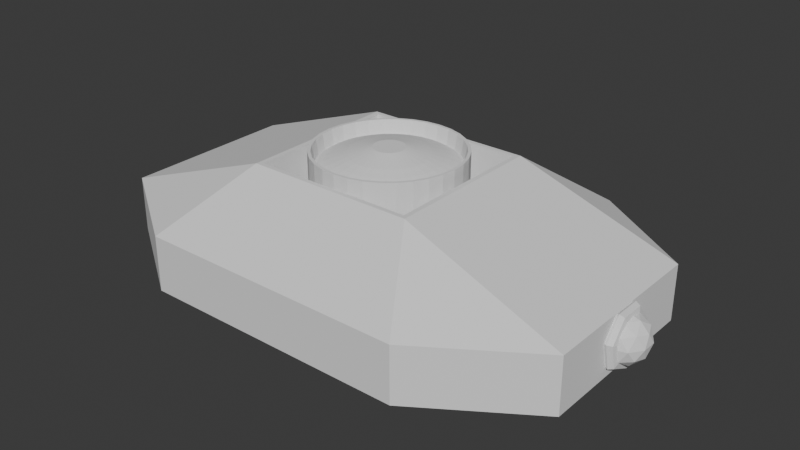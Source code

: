 # Source: Enemy.blend  (saved by Blender 4.3.34; exported with 4.5.12 LTS)
import bpy
from mathutils import Matrix  # noqa: F401  (used for matrix-valued properties, if any)

bpy.ops.wm.read_factory_settings(use_empty=True)
scene = bpy.context.scene
scene.name = 'Scene'

# ---- collections
col_collection = bpy.data.collections.new('Collection'); scene.collection.children.link(col_collection)

# ---- world
world_world = bpy.data.worlds.new('World'); scene.world = world_world
world_world.use_nodes = True; world_world.node_tree.nodes.clear()
_N = world_world.node_tree.nodes; _L = world_world.node_tree.links
n0 = _N.new('ShaderNodeOutputWorld'); n0.name = 'World Output'; n0.location = (300, 300)
n1 = _N.new('ShaderNodeBackground'); n1.name = 'Background'; n1.location = (10, 300)
n1.inputs[0].default_value = (0.05088, 0.05088, 0.05088, 1.0)
_L.new(n1.outputs[0], n0.inputs[0])
n0.is_active_output = True
world_world.color = (0.05088, 0.05088, 0.05088)
world_world.sun_shadow_jitter_overblur = 0.0

# ---- meshes
me_x = bpy.data.meshes.new('立方体')
me_x.from_pydata([(-0.5576, -0.5576, -1.723), (-0.5576, -1.0, -1.281), (-1.0, -0.5576, -1.281), (-0.5576, -1.0, -0.1657), (-0.3084, -0.4486, -0.3349), (-1.0, -0.5576, -0.1657), (-0.5576, 0.5576, -1.723), (-1.0, 0.5576, -1.281), (-0.5576, 1.0, -1.281), (-0.3084, 0.4486, -0.3349), (-0.5576, 1.0, -0.1657), (-1.0, 0.5576, -0.1657), (0.5576, -0.5576, -1.723), (1.0, -0.5576, -1.281), (0.5576, -1.0, -1.281), (0.3084, -0.4486, -0.3349), (0.5576, -1.0, -0.1657), (1.0, -0.5576, -0.1657), (0.5576, 0.5576, -1.723), (0.5576, 1.0, -1.281), (1.0, 0.5576, -1.281), (0.3084, 0.4486, -0.3349), (1.0, 0.5576, -0.1657), (0.5576, 1.0, -0.1657), (-0.3493, -0.5082, 1.0), (-0.3493, 0.5082, 1.0), (0.3493, 0.5082, 1.0), (0.3493, -0.5082, 1.0), (-0.3302, -0.4803, 1.0), (-0.3302, 0.4803, 1.0), (0.3302, 0.4803, 1.0), (0.3302, -0.4803, 1.0)], [], [(14, 16, 3, 1), (20, 22, 17, 13), (21, 9, 4, 15), (2, 5, 11, 7), (8, 10, 23, 19), (0, 1, 2), (3, 24, 5), (6, 7, 8), (25, 10, 11), (12, 13, 14), (27, 16, 17), (18, 19, 20), (26, 22, 23), (6, 0, 2, 7), (1, 3, 5, 2), (24, 25, 11, 5), (10, 8, 7, 11), (18, 6, 8, 19), (25, 26, 23, 10), (22, 20, 19, 23), (12, 18, 20, 13), (26, 27, 17, 22), (16, 14, 13, 17), (0, 12, 14, 1), (27, 24, 3, 16), (6, 18, 12, 0), (28, 29, 25, 24), (29, 30, 26, 25), (30, 31, 27, 26), (31, 28, 24, 27), (4, 9, 29, 28), (9, 21, 30, 29), (21, 15, 31, 30), (15, 4, 28, 31)])
_uv = me_x.uv_layers.new(name='UVマップ')
_uv.uv.foreach_set('vector', [0.4303, 0.8053, 0.5697, 0.8053, 0.5697, 0.9447, 0.4303, 0.9447, 0.4303, 0.5553, 0.5697, 0.5553, 0.5697, 0.6947, 0.4303, 0.6947, 0.6885, 0.5635, 0.8115, 0.5635, 0.8115, 0.6865, 0.6885, 0.6865, 0.4303, 0.05529, 0.5697, 0.05529, 0.5697, 0.1947, 0.4303, 0.1947, 0.4303, 0.3053, 0.5697, 0.3053, 0.5697, 0.4447, 0.4303, 0.4447, 0.1803, 0.6947, 0.1803, 0.75, 0.125, 0.6947, 0.5697, 0.0, 0.625, 0.05529, 0.5697, 0.05529, 0.1803, 0.5553, 0.125, 0.5553, 0.1803, 0.5, 0.625, 0.1947, 0.5697, 0.25, 0.5697, 0.1947, 0.3197, 0.6947, 0.375, 0.6947, 0.3197, 0.75, 0.625, 0.8053, 0.5697, 0.8053, 0.5697, 0.75, 0.3197, 0.5553, 0.3197, 0.5, 0.375, 0.5553, 0.625, 0.4447, 0.5697, 0.5, 0.5697, 0.4447, 0.1803, 0.5553, 0.1803, 0.6947, 0.125, 0.6947, 0.125, 0.5553, 0.4303, 0.0, 0.5697, 0.0, 0.5697, 0.05529, 0.4303, 0.05529, 0.625, 0.05529, 0.625, 0.1947, 0.5697, 0.1947, 0.5697, 0.05529, 0.5697, 0.3053, 0.4303, 0.3053, 0.4303, 0.1947, 0.5697, 0.1947, 0.3197, 0.5553, 0.1803, 0.5553, 0.1803, 0.5, 0.3197, 0.5, 0.625, 0.3053, 0.625, 0.4447, 0.5697, 0.4447, 0.5697, 0.3053, 0.5697, 0.5553, 0.4303, 0.5553, 0.4303, 0.4447, 0.5697, 0.4447, 0.3197, 0.6947, 0.3197, 0.5553, 0.4303, 0.5553, 0.4303, 0.6947, 0.6803, 0.5553, 0.6803, 0.6947, 0.5697, 0.6947, 0.5697, 0.5553, 0.5697, 0.8053, 0.4303, 0.8053, 0.4303, 0.6947, 0.5697, 0.6947, 0.1803, 0.6947, 0.3197, 0.6947, 0.3197, 0.75, 0.1803, 0.75, 0.625, 0.8053, 0.625, 0.9447, 0.5697, 0.9447, 0.5697, 0.8053, 0.1803, 0.5553, 0.3197, 0.5553, 0.3197, 0.6947, 0.1803, 0.6947, 0.8159, 0.6909, 0.8159, 0.5591, 0.8197, 0.5553, 0.8197, 0.6947, 0.8159, 0.5591, 0.6841, 0.5591, 0.6803, 0.5553, 0.8197, 0.5553, 0.6841, 0.5591, 0.6841, 0.6909, 0.6803, 0.6947, 0.6803, 0.5553, 0.6841, 0.6909, 0.8159, 0.6909, 0.8197, 0.6947, 0.6803, 0.6947, 0.8115, 0.6865, 0.8115, 0.5635, 0.8159, 0.5591, 0.8159, 0.6909, 0.8115, 0.5635, 0.6885, 0.5635, 0.6841, 0.5591, 0.8159, 0.5591, 0.6885, 0.5635, 0.6885, 0.6865, 0.6841, 0.6909, 0.6841, 0.5591, 0.6885, 0.6865, 0.8115, 0.6865, 0.8159, 0.6909, 0.6841, 0.6909])
me_x.update()
me_x_1 = bpy.data.meshes.new('トーラス')
me_x_1.from_pydata([(1.25, 0.0, 0.0), (1.156, 0.0, 0.1955), (0.9444, 0.0, 0.2437), (0.7748, 0.0, 0.1085), (0.7748, 0.0, -0.1085), (0.9444, 0.0, -0.2437), (1.156, 0.0, -0.1955), (0.7794, 0.9773, 0.0), (0.7207, 0.9037, 0.1955), (0.5888, 0.7383, 0.2437), (0.4831, 0.6057, 0.1085), (0.4831, 0.6057, -0.1085), (0.5888, 0.7383, -0.2437), (0.7207, 0.9037, -0.1955), (-0.2782, 1.219, 0.0), (-0.2572, 1.127, 0.1955), (-0.2101, 0.9207, 0.2437), (-0.1724, 0.7553, 0.1085), (-0.1724, 0.7553, -0.1085), (-0.2101, 0.9207, -0.2437), (-0.2572, 1.127, -0.1955), (-1.126, 0.5424, 0.0), (-1.041, 0.5015, 0.1955), (-0.8508, 0.4097, 0.2437), (-0.698, 0.3362, 0.1085), (-0.698, 0.3362, -0.1085), (-0.8508, 0.4097, -0.2437), (-1.041, 0.5015, -0.1955), (-1.126, -0.5424, 0.0), (-1.041, -0.5015, 0.1955), (-0.8508, -0.4097, 0.2437), (-0.698, -0.3362, 0.1085), (-0.698, -0.3362, -0.1085), (-0.8508, -0.4097, -0.2437), (-1.041, -0.5015, -0.1955), (-0.2782, -1.219, 0.0), (-0.2572, -1.127, 0.1955), (-0.2101, -0.9207, 0.2437), (-0.1724, -0.7553, 0.1085), (-0.1724, -0.7553, -0.1085), (-0.2101, -0.9207, -0.2437), (-0.2572, -1.127, -0.1955), (0.7794, -0.9773, 0.0), (0.7207, -0.9037, 0.1955), (0.5888, -0.7383, 0.2437), (0.4831, -0.6057, 0.1085), (0.4831, -0.6057, -0.1085), (0.5888, -0.7383, -0.2437), (0.7207, -0.9037, -0.1955), (0.9666, 0.0, 9.959e-07), (0.4323, -0.5082, 0.6994), (0.4323, -0.8222, -0.2672), (0.4323, 0.0, -0.8645), (0.4323, 0.8222, -0.2672), (0.4323, 0.5082, 0.6994), (-0.4323, -0.8222, 0.2672), (-0.4323, -0.5082, -0.6994), (-0.4323, 0.5082, -0.6994), (-0.4323, 0.8222, 0.2672), (-0.4323, 0.0, 0.8645), (-0.9666, 0.0, 9.114e-07), (0.8222, -0.4833, -0.157), (0.8222, -0.2987, 0.4111), (0.5082, -0.782, 0.2541), (0.5082, 0.0, 0.8222), (0.8222, 0.2987, 0.4111), (0.8222, 0.0, -0.5082), (0.5082, -0.4833, -0.6652), (0.8222, 0.4833, -0.157), (0.5082, 0.4833, -0.6652), (0.5082, 0.782, 0.2541), (-4.828e-07, -0.2987, 0.9193), (-4.828e-07, 0.2987, 0.9193), (-4.427e-07, -0.9666, 9.537e-07), (-4.675e-07, -0.782, 0.5682), (-4.025e-07, -0.2987, -0.9193), (-4.178e-07, -0.782, -0.5681), (-4.178e-07, 0.782, -0.5681), (-4.025e-07, 0.2987, -0.9193), (-4.675e-07, 0.782, 0.5682), (-4.427e-07, 0.9666, 9.537e-07), (-0.5082, -0.4833, 0.6652), (-0.5082, -0.782, -0.2541), (-0.5082, 0.0, -0.8222), (-0.5082, 0.782, -0.2541), (-0.5082, 0.4833, 0.6652), (-0.8222, -0.4833, 0.157), (-0.8222, 0.0, 0.5082), (-0.8222, -0.2987, -0.4111), (-0.8222, 0.2987, -0.4111), (-0.8222, 0.4833, 0.157)], [], [(0, 7, 8, 1), (1, 8, 9, 2), (2, 9, 10, 3), (3, 10, 11, 4), (4, 11, 12, 5), (5, 12, 13, 6), (6, 13, 7, 0), (7, 14, 15, 8), (8, 15, 16, 9), (9, 16, 17, 10), (10, 17, 18, 11), (11, 18, 19, 12), (12, 19, 20, 13), (13, 20, 14, 7), (14, 21, 22, 15), (15, 22, 23, 16), (16, 23, 24, 17), (17, 24, 25, 18), (18, 25, 26, 19), (19, 26, 27, 20), (20, 27, 21, 14), (21, 28, 29, 22), (22, 29, 30, 23), (23, 30, 31, 24), (24, 31, 32, 25), (25, 32, 33, 26), (26, 33, 34, 27), (27, 34, 28, 21), (28, 35, 36, 29), (29, 36, 37, 30), (30, 37, 38, 31), (31, 38, 39, 32), (32, 39, 40, 33), (33, 40, 41, 34), (34, 41, 35, 28), (35, 42, 43, 36), (36, 43, 44, 37), (37, 44, 45, 38), (38, 45, 46, 39), (39, 46, 47, 40), (40, 47, 48, 41), (41, 48, 42, 35), (42, 0, 1, 43), (43, 1, 2, 44), (44, 2, 3, 45), (45, 3, 4, 46), (46, 4, 5, 47), (47, 5, 6, 48), (48, 6, 0, 42), (49, 62, 61), (50, 62, 64), (49, 61, 66), (49, 66, 68), (49, 68, 65), (50, 64, 71), (51, 63, 73), (52, 67, 75), (53, 69, 77), (54, 70, 79), (50, 71, 74), (51, 73, 76), (52, 75, 78), (53, 77, 80), (54, 79, 72), (55, 81, 86), (56, 82, 88), (57, 83, 89), (58, 84, 90), (59, 85, 87), (87, 90, 60), (87, 85, 90), (85, 58, 90), (90, 89, 60), (90, 84, 89), (84, 57, 89), (89, 88, 60), (89, 83, 88), (83, 56, 88), (88, 86, 60), (88, 82, 86), (82, 55, 86), (86, 87, 60), (86, 81, 87), (81, 59, 87), (72, 85, 59), (72, 79, 85), (79, 58, 85), (80, 84, 58), (80, 77, 84), (77, 57, 84), (78, 83, 57), (78, 75, 83), (75, 56, 83), (76, 82, 56), (76, 73, 82), (73, 55, 82), (74, 81, 55), (74, 71, 81), (71, 59, 81), (79, 80, 58), (79, 70, 80), (70, 53, 80), (77, 78, 57), (77, 69, 78), (69, 52, 78), (75, 76, 56), (75, 67, 76), (67, 51, 76), (73, 74, 55), (73, 63, 74), (63, 50, 74), (71, 72, 59), (71, 64, 72), (64, 54, 72), (65, 70, 54), (65, 68, 70), (68, 53, 70), (68, 69, 53), (68, 66, 69), (66, 52, 69), (66, 67, 52), (66, 61, 67), (61, 51, 67), (64, 65, 54), (64, 62, 65), (62, 49, 65), (61, 63, 51), (61, 62, 63), (62, 50, 63)])
_uv = me_x_1.uv_layers.new(name='UVMap')
_uv.uv.foreach_set('vector', [0.5714, 0.5714, 0.7143, 0.5714, 0.7143, 0.7143, 0.5714, 0.7143, 0.5714, 0.7143, 0.7143, 0.7143, 0.7143, 0.8571, 0.5714, 0.8571, 0.5714, 0.8571, 0.7143, 0.8571, 0.7143, 1.0, 0.5714, 1.0, 0.5714, -2.22e-16, 0.7143, -2.22e-16, 0.7143, 0.1429, 0.5714, 0.1429, 0.5714, 0.1429, 0.7143, 0.1429, 0.7143, 0.2857, 0.5714, 0.2857, 0.5714, 0.2857, 0.7143, 0.2857, 0.7143, 0.4286, 0.5714, 0.4286, 0.5714, 0.4286, 0.7143, 0.4286, 0.7143, 0.5714, 0.5714, 0.5714, 0.7143, 0.5714, 0.8571, 0.5714, 0.8571, 0.7143, 0.7143, 0.7143, 0.7143, 0.7143, 0.8571, 0.7143, 0.8571, 0.8571, 0.7143, 0.8571, 0.7143, 0.8571, 0.8571, 0.8571, 0.8571, 1.0, 0.7143, 1.0, 0.7143, -2.22e-16, 0.8571, -2.22e-16, 0.8571, 0.1429, 0.7143, 0.1429, 0.7143, 0.1429, 0.8571, 0.1429, 0.8571, 0.2857, 0.7143, 0.2857, 0.7143, 0.2857, 0.8571, 0.2857, 0.8571, 0.4286, 0.7143, 0.4286, 0.7143, 0.4286, 0.8571, 0.4286, 0.8571, 0.5714, 0.7143, 0.5714, 0.8571, 0.5714, 1.0, 0.5714, 1.0, 0.7143, 0.8571, 0.7143, 0.8571, 0.7143, 1.0, 0.7143, 1.0, 0.8571, 0.8571, 0.8571, 0.8571, 0.8571, 1.0, 0.8571, 1.0, 1.0, 0.8571, 1.0, 0.8571, -2.22e-16, 1.0, -2.22e-16, 1.0, 0.1429, 0.8571, 0.1429, 0.8571, 0.1429, 1.0, 0.1429, 1.0, 0.2857, 0.8571, 0.2857, 0.8571, 0.2857, 1.0, 0.2857, 1.0, 0.4286, 0.8571, 0.4286, 0.8571, 0.4286, 1.0, 0.4286, 1.0, 0.5714, 0.8571, 0.5714, -2.22e-16, 0.5714, 0.1429, 0.5714, 0.1429, 0.7143, -2.22e-16, 0.7143, -2.22e-16, 0.7143, 0.1429, 0.7143, 0.1429, 0.8571, -2.22e-16, 0.8571, -2.22e-16, 0.8571, 0.1429, 0.8571, 0.1429, 1.0, -2.22e-16, 1.0, -2.22e-16, -2.22e-16, 0.1429, -2.22e-16, 0.1429, 0.1429, -2.22e-16, 0.1429, -2.22e-16, 0.1429, 0.1429, 0.1429, 0.1429, 0.2857, -2.22e-16, 0.2857, -2.22e-16, 0.2857, 0.1429, 0.2857, 0.1429, 0.4286, -2.22e-16, 0.4286, -2.22e-16, 0.4286, 0.1429, 0.4286, 0.1429, 0.5714, -2.22e-16, 0.5714, 0.1429, 0.5714, 0.2857, 0.5714, 0.2857, 0.7143, 0.1429, 0.7143, 0.1429, 0.7143, 0.2857, 0.7143, 0.2857, 0.8571, 0.1429, 0.8571, 0.1429, 0.8571, 0.2857, 0.8571, 0.2857, 1.0, 0.1429, 1.0, 0.1429, -2.22e-16, 0.2857, -2.22e-16, 0.2857, 0.1429, 0.1429, 0.1429, 0.1429, 0.1429, 0.2857, 0.1429, 0.2857, 0.2857, 0.1429, 0.2857, 0.1429, 0.2857, 0.2857, 0.2857, 0.2857, 0.4286, 0.1429, 0.4286, 0.1429, 0.4286, 0.2857, 0.4286, 0.2857, 0.5714, 0.1429, 0.5714, 0.2857, 0.5714, 0.4286, 0.5714, 0.4286, 0.7143, 0.2857, 0.7143, 0.2857, 0.7143, 0.4286, 0.7143, 0.4286, 0.8571, 0.2857, 0.8571, 0.2857, 0.8571, 0.4286, 0.8571, 0.4286, 1.0, 0.2857, 1.0, 0.2857, -2.22e-16, 0.4286, -2.22e-16, 0.4286, 0.1429, 0.2857, 0.1429, 0.2857, 0.1429, 0.4286, 0.1429, 0.4286, 0.2857, 0.2857, 0.2857, 0.2857, 0.2857, 0.4286, 0.2857, 0.4286, 0.4286, 0.2857, 0.4286, 0.2857, 0.4286, 0.4286, 0.4286, 0.4286, 0.5714, 0.2857, 0.5714, 0.4286, 0.5714, 0.5714, 0.5714, 0.5714, 0.7143, 0.4286, 0.7143, 0.4286, 0.7143, 0.5714, 0.7143, 0.5714, 0.8571, 0.4286, 0.8571, 0.4286, 0.8571, 0.5714, 0.8571, 0.5714, 1.0, 0.4286, 1.0, 0.4286, -2.22e-16, 0.5714, -2.22e-16, 0.5714, 0.1429, 0.4286, 0.1429, 0.4286, 0.1429, 0.5714, 0.1429, 0.5714, 0.2857, 0.4286, 0.2857, 0.4286, 0.2857, 0.5714, 0.2857, 0.5714, 0.4286, 0.4286, 0.4286, 0.4286, 0.4286, 0.5714, 0.4286, 0.5714, 0.5714, 0.4286, 0.5714, 0.0, 0.0, 0.0, 0.0, 0.0, 0.0, 0.0, 0.0, 0.0, 0.0, 0.0, 0.0, 0.0, 0.0, 0.0, 0.0, 0.0, 0.0, 0.0, 0.0, 0.0, 0.0, 0.0, 0.0, 0.0, 0.0, 0.0, 0.0, 0.0, 0.0, 0.0, 0.0, 0.0, 0.0, 0.0, 0.0, 0.0, 0.0, 0.0, 0.0, 0.0, 0.0, 0.0, 0.0, 0.0, 0.0, 0.0, 0.0, 0.0, 0.0, 0.0, 0.0, 0.0, 0.0, 0.0, 0.0, 0.0, 0.0, 0.0, 0.0, 0.0, 0.0, 0.0, 0.0, 0.0, 0.0, 0.0, 0.0, 0.0, 0.0, 0.0, 0.0, 0.0, 0.0, 0.0, 0.0, 0.0, 0.0, 0.0, 0.0, 0.0, 0.0, 0.0, 0.0, 0.0, 0.0, 0.0, 0.0, 0.0, 0.0, 0.0, 0.0, 0.0, 0.0, 0.0, 0.0, 0.0, 0.0, 0.0, 0.0, 0.0, 0.0, 0.0, 0.0, 0.0, 0.0, 0.0, 0.0, 0.0, 0.0, 0.0, 0.0, 0.0, 0.0, 0.0, 0.0, 0.0, 0.0, 0.0, 0.0, 0.0, 0.0, 0.0, 0.0, 0.0, 0.0, 0.0, 0.0, 0.0, 0.0, 0.0, 0.0, 0.0, 0.0, 0.0, 0.0, 0.0, 0.0, 0.0, 0.0, 0.0, 0.0, 0.0, 0.0, 0.0, 0.0, 0.0, 0.0, 0.0, 0.0, 0.0, 0.0, 0.0, 0.0, 0.0, 0.0, 0.0, 0.0, 0.0, 0.0, 0.0, 0.0, 0.0, 0.0, 0.0, 0.0, 0.0, 0.0, 0.0, 0.0, 0.0, 0.0, 0.0, 0.0, 0.0, 0.0, 0.0, 0.0, 0.0, 0.0, 0.0, 0.0, 0.0, 0.0, 0.0, 0.0, 0.0, 0.0, 0.0, 0.0, 0.0, 0.0, 0.0, 0.0, 0.0, 0.0, 0.0, 0.0, 0.0, 0.0, 0.0, 0.0, 0.0, 0.0, 0.0, 0.0, 0.0, 0.0, 0.0, 0.0, 0.0, 0.0, 0.0, 0.0, 0.0, 0.0, 0.0, 0.0, 0.0, 0.0, 0.0, 0.0, 0.0, 0.0, 0.0, 0.0, 0.0, 0.0, 0.0, 0.0, 0.0, 0.0, 0.0, 0.0, 0.0, 0.0, 0.0, 0.0, 0.0, 0.0, 0.0, 0.0, 0.0, 0.0, 0.0, 0.0, 0.0, 0.0, 0.0, 0.0, 0.0, 0.0, 0.0, 0.0, 0.0, 0.0, 0.0, 0.0, 0.0, 0.0, 0.0, 0.0, 0.0, 0.0, 0.0, 0.0, 0.0, 0.0, 0.0, 0.0, 0.0, 0.0, 0.0, 0.0, 0.0, 0.0, 0.0, 0.0, 0.0, 0.0, 0.0, 0.0, 0.0, 0.0, 0.0, 0.0, 0.0, 0.0, 0.0, 0.0, 0.0, 0.0, 0.0, 0.0, 0.0, 0.0, 0.0, 0.0, 0.0, 0.0, 0.0, 0.0, 0.0, 0.0, 0.0, 0.0, 0.0, 0.0, 0.0, 0.0, 0.0, 0.0, 0.0, 0.0, 0.0, 0.0, 0.0, 0.0, 0.0, 0.0, 0.0, 0.0, 0.0, 0.0, 0.0, 0.0, 0.0, 0.0, 0.0, 0.0, 0.0, 0.0, 0.0, 0.0, 0.0, 0.0, 0.0, 0.0, 0.0, 0.0, 0.0, 0.0, 0.0, 0.0, 0.0, 0.0, 0.0, 0.0, 0.0, 0.0, 0.0, 0.0, 0.0, 0.0, 0.0, 0.0, 0.0, 0.0, 0.0, 0.0, 0.0, 0.0, 0.0, 0.0, 0.0, 0.0, 0.0, 0.0, 0.0, 0.0, 0.0, 0.0, 0.0, 0.0, 0.0, 0.0, 0.0, 0.0, 0.0, 0.0, 0.0, 0.0, 0.0, 0.0, 0.0, 0.0, 0.0, 0.0, 0.0, 0.0, 0.0, 0.0, 0.0, 0.0, 0.0, 0.0, 0.0, 0.0, 0.0, 0.0, 0.0, 0.0, 0.0, 0.0, 0.0, 0.0, 0.0, 0.0, 0.0, 0.0, 0.0, 0.0, 0.0, 0.0, 0.0, 0.0, 0.0, 0.0, 0.0, 0.0, 0.0, 0.0, 0.0, 0.0, 0.0, 0.0, 0.0, 0.0, 0.0, 0.0, 0.0, 0.0, 0.0, 0.0, 0.0, 0.0, 0.0, 0.0, 0.0, 0.0, 0.0, 0.0, 0.0, 0.0, 0.0, 0.0, 0.0, 0.0, 0.0, 0.0, 0.0, 0.0, 0.0, 0.0, 0.0, 0.0, 0.0, 0.0, 0.0, 0.0, 0.0, 0.0, 0.0, 0.0, 0.0, 0.0, 0.0, 0.0, 0.0, 0.0, 0.0, 0.0, 0.0, 0.0, 0.0, 0.0, 0.0, 0.0, 0.0, 0.0])
_uv.active_render = True
_uv = me_x_1.uv_layers.new(name='UVマップ')
_uv.uv.foreach_set('vector', [0.0, 0.0, 0.0, 0.0, 0.0, 0.0, 0.0, 0.0, 0.0, 0.0, 0.0, 0.0, 0.0, 0.0, 0.0, 0.0, 0.0, 0.0, 0.0, 0.0, 0.0, 0.0, 0.0, 0.0, 0.0, 0.0, 0.0, 0.0, 0.0, 0.0, 0.0, 0.0, 0.0, 0.0, 0.0, 0.0, 0.0, 0.0, 0.0, 0.0, 0.0, 0.0, 0.0, 0.0, 0.0, 0.0, 0.0, 0.0, 0.0, 0.0, 0.0, 0.0, 0.0, 0.0, 0.0, 0.0, 0.0, 0.0, 0.0, 0.0, 0.0, 0.0, 0.0, 0.0, 0.0, 0.0, 0.0, 0.0, 0.0, 0.0, 0.0, 0.0, 0.0, 0.0, 0.0, 0.0, 0.0, 0.0, 0.0, 0.0, 0.0, 0.0, 0.0, 0.0, 0.0, 0.0, 0.0, 0.0, 0.0, 0.0, 0.0, 0.0, 0.0, 0.0, 0.0, 0.0, 0.0, 0.0, 0.0, 0.0, 0.0, 0.0, 0.0, 0.0, 0.0, 0.0, 0.0, 0.0, 0.0, 0.0, 0.0, 0.0, 0.0, 0.0, 0.0, 0.0, 0.0, 0.0, 0.0, 0.0, 0.0, 0.0, 0.0, 0.0, 0.0, 0.0, 0.0, 0.0, 0.0, 0.0, 0.0, 0.0, 0.0, 0.0, 0.0, 0.0, 0.0, 0.0, 0.0, 0.0, 0.0, 0.0, 0.0, 0.0, 0.0, 0.0, 0.0, 0.0, 0.0, 0.0, 0.0, 0.0, 0.0, 0.0, 0.0, 0.0, 0.0, 0.0, 0.0, 0.0, 0.0, 0.0, 0.0, 0.0, 0.0, 0.0, 0.0, 0.0, 0.0, 0.0, 0.0, 0.0, 0.0, 0.0, 0.0, 0.0, 0.0, 0.0, 0.0, 0.0, 0.0, 0.0, 0.0, 0.0, 0.0, 0.0, 0.0, 0.0, 0.0, 0.0, 0.0, 0.0, 0.0, 0.0, 0.0, 0.0, 0.0, 0.0, 0.0, 0.0, 0.0, 0.0, 0.0, 0.0, 0.0, 0.0, 0.0, 0.0, 0.0, 0.0, 0.0, 0.0, 0.0, 0.0, 0.0, 0.0, 0.0, 0.0, 0.0, 0.0, 0.0, 0.0, 0.0, 0.0, 0.0, 0.0, 0.0, 0.0, 0.0, 0.0, 0.0, 0.0, 0.0, 0.0, 0.0, 0.0, 0.0, 0.0, 0.0, 0.0, 0.0, 0.0, 0.0, 0.0, 0.0, 0.0, 0.0, 0.0, 0.0, 0.0, 0.0, 0.0, 0.0, 0.0, 0.0, 0.0, 0.0, 0.0, 0.0, 0.0, 0.0, 0.0, 0.0, 0.0, 0.0, 0.0, 0.0, 0.0, 0.0, 0.0, 0.0, 0.0, 0.0, 0.0, 0.0, 0.0, 0.0, 0.0, 0.0, 0.0, 0.0, 0.0, 0.0, 0.0, 0.0, 0.0, 0.0, 0.0, 0.0, 0.0, 0.0, 0.0, 0.0, 0.0, 0.0, 0.0, 0.0, 0.0, 0.0, 0.0, 0.0, 0.0, 0.0, 0.0, 0.0, 0.0, 0.0, 0.0, 0.0, 0.0, 0.0, 0.0, 0.0, 0.0, 0.0, 0.0, 0.0, 0.0, 0.0, 0.0, 0.0, 0.0, 0.0, 0.0, 0.0, 0.0, 0.0, 0.0, 0.0, 0.0, 0.0, 0.0, 0.0, 0.0, 0.0, 0.0, 0.0, 0.0, 0.0, 0.0, 0.0, 0.0, 0.0, 0.0, 0.0, 0.0, 0.0, 0.0, 0.0, 0.0, 0.0, 0.0, 0.0, 0.0, 0.0, 0.0, 0.0, 0.0, 0.0, 0.0, 0.0, 0.0, 0.0, 0.0, 0.0, 0.0, 0.0, 0.0, 0.0, 0.0, 0.0, 0.0, 0.0, 0.0, 0.0, 0.0, 0.0, 0.0, 0.0, 0.0, 0.0, 0.0, 0.0, 0.0, 0.0, 0.0, 0.0, 0.0, 0.0, 0.0, 0.0, 0.0, 0.1818, 0.0, 0.2273, 0.07873, 0.1364, 0.07873, 0.2727, 0.1575, 0.3182, 0.07873, 0.3636, 0.1575, 0.9091, 0.0, 0.9545, 0.07873, 0.8636, 0.07873, 0.7273, 0.0, 0.7727, 0.07873, 0.6818, 0.07873, 0.5455, 0.0, 0.5909, 0.07873, 0.5, 0.07873, 0.2727, 0.1575, 0.3636, 0.1575, 0.3182, 0.2362, 0.09091, 0.1575, 0.1818, 0.1575, 0.1364, 0.2362, 0.8182, 0.1575, 0.9091, 0.1575, 0.8636, 0.2362, 0.6364, 0.1575, 0.7273, 0.1575, 0.6818, 0.2362, 0.4545, 0.1575, 0.5455, 0.1575, 0.5, 0.2362, 0.2727, 0.1575, 0.3182, 0.2362, 0.2273, 0.2362, 0.09091, 0.1575, 0.1364, 0.2362, 0.04546, 0.2362, 0.8182, 0.1575, 0.8636, 0.2362, 0.7727, 0.2362, 0.6364, 0.1575, 0.6818, 0.2362, 0.5909, 0.2362, 0.4545, 0.1575, 0.5, 0.2362, 0.4091, 0.2362, 0.1818, 0.3149, 0.2727, 0.3149, 0.2273, 0.3937, 0.0, 0.3149, 0.09091, 0.3149, 0.04546, 0.3937, 0.7273, 0.3149, 0.8182, 0.3149, 0.7727, 0.3937, 0.5455, 0.3149, 0.6364, 0.3149, 0.5909, 0.3937, 0.3636, 0.3149, 0.4545, 0.3149, 0.4091, 0.3937, 0.4091, 0.3937, 0.5, 0.3937, 0.4545, 0.4724, 0.4091, 0.3937, 0.4545, 0.3149, 0.5, 0.3937, 0.4545, 0.3149, 0.5455, 0.3149, 0.5, 0.3937, 0.5909, 0.3937, 0.6818, 0.3937, 0.6364, 0.4724, 0.5909, 0.3937, 0.6364, 0.3149, 0.6818, 0.3937, 0.6364, 0.3149, 0.7273, 0.3149, 0.6818, 0.3937, 0.7727, 0.3937, 0.8636, 0.3937, 0.8182, 0.4724, 0.7727, 0.3937, 0.8182, 0.3149, 0.8636, 0.3937, 0.8182, 0.3149, 0.9091, 0.3149, 0.8636, 0.3937, 0.04546, 0.3937, 0.1364, 0.3937, 0.09091, 0.4724, 0.04546, 0.3937, 0.09091, 0.3149, 0.1364, 0.3937, 0.09091, 0.3149, 0.1818, 0.3149, 0.1364, 0.3937, 0.2273, 0.3937, 0.3182, 0.3937, 0.2727, 0.4724, 0.2273, 0.3937, 0.2727, 0.3149, 0.3182, 0.3937, 0.2727, 0.3149, 0.3636, 0.3149, 0.3182, 0.3937, 0.4091, 0.2362, 0.4545, 0.3149, 0.3636, 0.3149, 0.4091, 0.2362, 0.5, 0.2362, 0.4545, 0.3149, 0.5, 0.2362, 0.5455, 0.3149, 0.4545, 0.3149, 0.5909, 0.2362, 0.6364, 0.3149, 0.5455, 0.3149, 0.5909, 0.2362, 0.6818, 0.2362, 0.6364, 0.3149, 0.6818, 0.2362, 0.7273, 0.3149, 0.6364, 0.3149, 0.7727, 0.2362, 0.8182, 0.3149, 0.7273, 0.3149, 0.7727, 0.2362, 0.8636, 0.2362, 0.8182, 0.3149, 0.8636, 0.2362, 0.9091, 0.3149, 0.8182, 0.3149, 0.04546, 0.2362, 0.09091, 0.3149, 0.0, 0.3149, 0.04546, 0.2362, 0.1364, 0.2362, 0.09091, 0.3149, 0.1364, 0.2362, 0.1818, 0.3149, 0.09091, 0.3149, 0.2273, 0.2362, 0.2727, 0.3149, 0.1818, 0.3149, 0.2273, 0.2362, 0.3182, 0.2362, 0.2727, 0.3149, 0.3182, 0.2362, 0.3636, 0.3149, 0.2727, 0.3149, 0.5, 0.2362, 0.5909, 0.2362, 0.5455, 0.3149, 0.5, 0.2362, 0.5455, 0.1575, 0.5909, 0.2362, 0.5455, 0.1575, 0.6364, 0.1575, 0.5909, 0.2362, 0.6818, 0.2362, 0.7727, 0.2362, 0.7273, 0.3149, 0.6818, 0.2362, 0.7273, 0.1575, 0.7727, 0.2362, 0.7273, 0.1575, 0.8182, 0.1575, 0.7727, 0.2362, 0.8636, 0.2362, 0.9545, 0.2362, 0.9091, 0.3149, 0.8636, 0.2362, 0.9091, 0.1575, 0.9545, 0.2362, 0.9091, 0.1575, 1.0, 0.1575, 0.9545, 0.2362, 0.1364, 0.2362, 0.2273, 0.2362, 0.1818, 0.3149, 0.1364, 0.2362, 0.1818, 0.1575, 0.2273, 0.2362, 0.1818, 0.1575, 0.2727, 0.1575, 0.2273, 0.2362, 0.3182, 0.2362, 0.4091, 0.2362, 0.3636, 0.3149, 0.3182, 0.2362, 0.3636, 0.1575, 0.4091, 0.2362, 0.3636, 0.1575, 0.4545, 0.1575, 0.4091, 0.2362, 0.5, 0.07873, 0.5455, 0.1575, 0.4545, 0.1575, 0.5, 0.07873, 0.5909, 0.07873, 0.5455, 0.1575, 0.5909, 0.07873, 0.6364, 0.1575, 0.5455, 0.1575, 0.6818, 0.07873, 0.7273, 0.1575, 0.6364, 0.1575, 0.6818, 0.07873, 0.7727, 0.07873, 0.7273, 0.1575, 0.7727, 0.07873, 0.8182, 0.1575, 0.7273, 0.1575, 0.8636, 0.07873, 0.9091, 0.1575, 0.8182, 0.1575, 0.8636, 0.07873, 0.9545, 0.07873, 0.9091, 0.1575, 0.9545, 0.07873, 1.0, 0.1575, 0.9091, 0.1575, 0.3636, 0.1575, 0.4091, 0.07873, 0.4545, 0.1575, 0.3636, 0.1575, 0.3182, 0.07873, 0.4091, 0.07873, 0.3182, 0.07873, 0.3636, 0.0, 0.4091, 0.07873, 0.1364, 0.07873, 0.1818, 0.1575, 0.09091, 0.1575, 0.1364, 0.07873, 0.2273, 0.07873, 0.1818, 0.1575, 0.2273, 0.07873, 0.2727, 0.1575, 0.1818, 0.1575])
me_x_1.update()
me_x_2 = bpy.data.meshes.new('円柱')
me_x_2.from_pydata([(0.0, 1.0, -1.0), (9.77e-10, 0.2098, 1.057), (0.1951, 0.9808, -1.0), (0.04093, 0.2058, 1.057), (0.3827, 0.9239, -1.0), (0.08029, 0.1938, 1.057), (0.5556, 0.8315, -1.0), (0.1166, 0.1745, 1.057), (0.7071, 0.7071, -1.0), (0.1484, 0.1484, 1.057), (0.8315, 0.5556, -1.0), (0.1745, 0.1166, 1.057), (0.9239, 0.3827, -1.0), (0.1938, 0.08029, 1.057), (0.9808, 0.1951, -1.0), (0.2058, 0.04093, 1.057), (1.0, 0.0, -1.0), (0.2098, -6.839e-09, 1.057), (0.9808, -0.1951, -1.0), (0.2058, -0.04093, 1.057), (0.9239, -0.3827, -1.0), (0.1938, -0.08029, 1.057), (0.8315, -0.5556, -1.0), (0.1745, -0.1166, 1.057), (0.7071, -0.7071, -1.0), (0.1484, -0.1484, 1.057), (0.5556, -0.8315, -1.0), (0.1166, -0.1745, 1.057), (0.3827, -0.9239, -1.0), (0.08029, -0.1938, 1.057), (0.1951, -0.9808, -1.0), (0.04093, -0.2058, 1.057), (0.0, -1.0, -1.0), (9.77e-10, -0.2098, 1.057), (-0.1951, -0.9808, -1.0), (-0.04093, -0.2058, 1.057), (-0.3827, -0.9239, -1.0), (-0.08029, -0.1938, 1.057), (-0.5556, -0.8315, -1.0), (-0.1166, -0.1745, 1.057), (-0.7071, -0.7071, -1.0), (-0.1484, -0.1484, 1.057), (-0.8315, -0.5556, -1.0), (-0.1745, -0.1166, 1.057), (-0.9239, -0.3827, -1.0), (-0.1938, -0.08029, 1.057), (-0.9808, -0.1951, -1.0), (-0.2058, -0.04093, 1.057), (-1.0, 0.0, -1.0), (-0.2098, -6.839e-09, 1.057), (-0.9808, 0.1951, -1.0), (-0.2058, 0.04093, 1.057), (-0.9239, 0.3827, -1.0), (-0.1938, 0.08029, 1.057), (-0.8315, 0.5556, -1.0), (-0.1745, 0.1166, 1.057), (-0.7071, 0.7071, -1.0), (-0.1484, 0.1484, 1.057), (-0.5556, 0.8315, -1.0), (-0.1166, 0.1745, 1.057), (-0.3827, 0.9239, -1.0), (-0.08029, 0.1938, 1.057), (-0.1951, 0.9808, -1.0), (-0.04093, 0.2058, 1.057), (0.1951, 0.9808, 1.0), (0.0, 1.0, 1.0), (0.3827, 0.9239, 1.0), (0.5556, 0.8315, 1.0), (0.7071, 0.7071, 1.0), (0.8315, 0.5556, 1.0), (0.9239, 0.3827, 1.0), (0.9808, 0.1951, 1.0), (1.0, 0.0, 1.0), (0.9808, -0.1951, 1.0), (0.9239, -0.3827, 1.0), (0.8315, -0.5556, 1.0), (0.7071, -0.7071, 1.0), (0.5556, -0.8315, 1.0), (0.3827, -0.9239, 1.0), (0.1951, -0.9808, 1.0), (0.0, -1.0, 1.0), (-0.1951, -0.9808, 1.0), (-0.3827, -0.9239, 1.0), (-0.5556, -0.8315, 1.0), (-0.7071, -0.7071, 1.0), (-0.8315, -0.5556, 1.0), (-0.9239, -0.3827, 1.0), (-0.9808, -0.1951, 1.0), (-1.0, 0.0, 1.0), (-0.9808, 0.1951, 1.0), (-0.9239, 0.3827, 1.0), (-0.8315, 0.5556, 1.0), (-0.7071, 0.7071, 1.0), (-0.5556, 0.8315, 1.0), (-0.3827, 0.9239, 1.0), (-0.1951, 0.9808, 1.0), (0.1873, 0.9416, 1.0), (0.0, 0.96, 1.0), (0.3674, 0.887, 1.0), (0.5334, 0.7982, 1.0), (0.6788, 0.6788, 1.0), (0.7982, 0.5334, 1.0), (0.887, 0.3674, 1.0), (0.9416, 0.1873, 1.0), (0.96, 0.0, 1.0), (0.9416, -0.1873, 1.0), (0.887, -0.3674, 1.0), (0.7982, -0.5334, 1.0), (0.6788, -0.6788, 1.0), (0.5334, -0.7982, 1.0), (0.3674, -0.887, 1.0), (0.1873, -0.9416, 1.0), (0.0, -0.96, 1.0), (-0.1873, -0.9416, 1.0), (-0.3674, -0.887, 1.0), (-0.5334, -0.7982, 1.0), (-0.6788, -0.6788, 1.0), (-0.7982, -0.5334, 1.0), (-0.887, -0.3674, 1.0), (-0.9416, -0.1873, 1.0), (-0.96, 0.0, 1.0), (-0.9416, 0.1873, 1.0), (-0.887, 0.3674, 1.0), (-0.7982, 0.5334, 1.0), (-0.6788, 0.6788, 1.0), (-0.5334, 0.7982, 1.0), (-0.3674, 0.887, 1.0), (-0.1873, 0.9416, 1.0), (0.1805, 0.9076, 0.5649), (0.0, 0.9254, 0.5649), (0.3541, 0.8549, 0.5649), (0.5141, 0.7694, 0.5649), (0.6543, 0.6543, 0.5649), (0.7694, 0.5141, 0.5649), (0.8549, 0.3541, 0.5649), (0.9076, 0.1805, 0.5649), (0.9254, 0.0, 0.5649), (0.9076, -0.1805, 0.5649), (0.8549, -0.3541, 0.5649), (0.7694, -0.5141, 0.5649), (0.6543, -0.6543, 0.5649), (0.5141, -0.7694, 0.5649), (0.3541, -0.8549, 0.5649), (0.1805, -0.9076, 0.5649), (0.0, -0.9254, 0.5649), (-0.1805, -0.9076, 0.5649), (-0.3541, -0.8549, 0.5649), (-0.5141, -0.7694, 0.5649), (-0.6543, -0.6543, 0.5649), (-0.7694, -0.5141, 0.5649), (-0.8549, -0.3541, 0.5649), (-0.9076, -0.1805, 0.5649), (-0.9254, 0.0, 0.5649), (-0.9076, 0.1805, 0.5649), (-0.8549, 0.3541, 0.5649), (-0.7694, 0.5141, 0.5649), (-0.6543, 0.6543, 0.5649), (-0.5141, 0.7694, 0.5649), (-0.3541, 0.8549, 0.5649), (-0.1805, 0.9076, 0.5649), (1.086e-10, 0.8459, 0.6732), (2.171e-10, 0.7664, 0.7407), (3.257e-10, 0.6868, 0.7966), (4.342e-10, 0.6073, 0.8444), (5.428e-10, 0.5278, 0.8957), (6.513e-10, 0.4483, 0.935), (7.599e-10, 0.3688, 0.9738), (8.684e-10, 0.2893, 1.015), (0.05644, 0.2838, 1.015), (0.07195, 0.3617, 0.9738), (0.08747, 0.4397, 0.935), (0.103, 0.5177, 0.8957), (0.1185, 0.5957, 0.8444), (0.134, 0.6737, 0.7966), (0.1495, 0.7516, 0.7407), (0.165, 0.8296, 0.6732), (0.1107, 0.2673, 1.015), (0.1411, 0.3408, 0.9738), (0.1716, 0.4142, 0.935), (0.202, 0.4877, 0.8957), (0.2324, 0.5611, 0.8444), (0.2628, 0.6346, 0.7966), (0.2933, 0.708, 0.7407), (0.3237, 0.7815, 0.6732), (0.1607, 0.2406, 1.015), (0.2049, 0.3067, 0.9738), (0.2491, 0.3728, 0.935), (0.2933, 0.4389, 0.8957), (0.3374, 0.505, 0.8444), (0.3816, 0.5711, 0.7966), (0.4258, 0.6372, 0.7407), (0.4699, 0.7033, 0.6732), (0.2046, 0.2046, 1.015), (0.2608, 0.2608, 0.9738), (0.317, 0.317, 0.935), (0.3732, 0.3732, 0.8957), (0.4295, 0.4295, 0.8444), (0.4857, 0.4857, 0.7966), (0.5419, 0.5419, 0.7407), (0.5981, 0.5981, 0.6732), (0.2406, 0.1607, 1.015), (0.3067, 0.2049, 0.9738), (0.3728, 0.2491, 0.935), (0.4389, 0.2933, 0.8957), (0.505, 0.3374, 0.8444), (0.5711, 0.3816, 0.7966), (0.6372, 0.4258, 0.7407), (0.7033, 0.4699, 0.6732), (0.2673, 0.1107, 1.015), (0.3408, 0.1411, 0.9738), (0.4142, 0.1716, 0.935), (0.4877, 0.202, 0.8957), (0.5611, 0.2324, 0.8444), (0.6346, 0.2628, 0.7966), (0.708, 0.2933, 0.7407), (0.7815, 0.3237, 0.6732), (0.2838, 0.05644, 1.015), (0.3617, 0.07195, 0.9738), (0.4397, 0.08747, 0.935), (0.5177, 0.103, 0.8957), (0.5957, 0.1185, 0.8444), (0.6737, 0.134, 0.7966), (0.7516, 0.1495, 0.7407), (0.8296, 0.165, 0.6732), (0.2893, -6.079e-09, 1.015), (0.3688, -5.319e-09, 0.9738), (0.4483, -4.559e-09, 0.935), (0.5278, -3.799e-09, 0.8957), (0.6073, -3.04e-09, 0.8444), (0.6868, -2.28e-09, 0.7966), (0.7664, -1.52e-09, 0.7407), (0.8459, -7.599e-10, 0.6732), (0.2838, -0.05644, 1.015), (0.3617, -0.07195, 0.9738), (0.4397, -0.08747, 0.935), (0.5177, -0.103, 0.8957), (0.5957, -0.1185, 0.8444), (0.6737, -0.134, 0.7966), (0.7516, -0.1495, 0.7407), (0.8296, -0.165, 0.6732), (0.2673, -0.1107, 1.015), (0.3408, -0.1411, 0.9738), (0.4142, -0.1716, 0.935), (0.4877, -0.202, 0.8957), (0.5611, -0.2324, 0.8444), (0.6346, -0.2628, 0.7966), (0.708, -0.2933, 0.7407), (0.7815, -0.3237, 0.6732), (0.2406, -0.1607, 1.015), (0.3067, -0.2049, 0.9738), (0.3728, -0.2491, 0.935), (0.4389, -0.2933, 0.8957), (0.505, -0.3374, 0.8444), (0.5711, -0.3816, 0.7966), (0.6372, -0.4258, 0.7407), (0.7033, -0.4699, 0.6732), (0.2046, -0.2046, 1.015), (0.2608, -0.2608, 0.9738), (0.317, -0.317, 0.935), (0.3732, -0.3732, 0.8957), (0.4295, -0.4295, 0.8444), (0.4857, -0.4857, 0.7966), (0.5419, -0.5419, 0.7407), (0.5981, -0.5981, 0.6732), (0.1607, -0.2406, 1.015), (0.2049, -0.3067, 0.9738), (0.2491, -0.3728, 0.935), (0.2933, -0.4389, 0.8957), (0.3374, -0.505, 0.8444), (0.3816, -0.5711, 0.7966), (0.4258, -0.6372, 0.7407), (0.4699, -0.7033, 0.6732), (0.1107, -0.2673, 1.015), (0.1411, -0.3408, 0.9738), (0.1716, -0.4142, 0.935), (0.202, -0.4877, 0.8957), (0.2324, -0.5611, 0.8444), (0.2628, -0.6346, 0.7966), (0.2933, -0.708, 0.7407), (0.3237, -0.7815, 0.6732), (0.05644, -0.2838, 1.015), (0.07195, -0.3617, 0.9738), (0.08747, -0.4397, 0.935), (0.103, -0.5177, 0.8957), (0.1185, -0.5957, 0.8444), (0.134, -0.6737, 0.7966), (0.1495, -0.7516, 0.7407), (0.165, -0.8296, 0.6732), (8.684e-10, -0.2893, 1.015), (7.599e-10, -0.3688, 0.9738), (6.513e-10, -0.4483, 0.935), (5.428e-10, -0.5278, 0.8957), (4.342e-10, -0.6073, 0.8444), (3.257e-10, -0.6868, 0.7966), (2.171e-10, -0.7664, 0.7407), (1.086e-10, -0.8459, 0.6732), (-0.05644, -0.2838, 1.015), (-0.07195, -0.3617, 0.9738), (-0.08747, -0.4397, 0.935), (-0.103, -0.5177, 0.8957), (-0.1185, -0.5957, 0.8444), (-0.134, -0.6737, 0.7966), (-0.1495, -0.7516, 0.7407), (-0.165, -0.8296, 0.6732), (-0.1107, -0.2673, 1.015), (-0.1411, -0.3408, 0.9738), (-0.1716, -0.4142, 0.935), (-0.202, -0.4877, 0.8957), (-0.2324, -0.5611, 0.8444), (-0.2628, -0.6346, 0.7966), (-0.2933, -0.708, 0.7407), (-0.3237, -0.7815, 0.6732), (-0.1607, -0.2406, 1.015), (-0.2049, -0.3067, 0.9738), (-0.2491, -0.3728, 0.935), (-0.2933, -0.4389, 0.8957), (-0.3374, -0.505, 0.8444), (-0.3816, -0.5711, 0.7966), (-0.4258, -0.6372, 0.7407), (-0.4699, -0.7033, 0.6732), (-0.2046, -0.2046, 1.015), (-0.2608, -0.2608, 0.9738), (-0.317, -0.317, 0.935), (-0.3732, -0.3732, 0.8957), (-0.4295, -0.4295, 0.8444), (-0.4857, -0.4857, 0.7966), (-0.5419, -0.5419, 0.7407), (-0.5981, -0.5981, 0.6732), (-0.2406, -0.1607, 1.015), (-0.3067, -0.2049, 0.9738), (-0.3728, -0.2491, 0.935), (-0.4389, -0.2933, 0.8957), (-0.505, -0.3374, 0.8444), (-0.5711, -0.3816, 0.7966), (-0.6372, -0.4258, 0.7407), (-0.7033, -0.4699, 0.6732), (-0.2673, -0.1107, 1.015), (-0.3408, -0.1411, 0.9738), (-0.4142, -0.1716, 0.935), (-0.4877, -0.202, 0.8957), (-0.5611, -0.2324, 0.8444), (-0.6346, -0.2628, 0.7966), (-0.708, -0.2933, 0.7407), (-0.7815, -0.3237, 0.6732), (-0.2838, -0.05644, 1.015), (-0.3617, -0.07195, 0.9738), (-0.4397, -0.08747, 0.935), (-0.5177, -0.103, 0.8957), (-0.5957, -0.1185, 0.8444), (-0.6737, -0.134, 0.7966), (-0.7516, -0.1495, 0.7407), (-0.8296, -0.165, 0.6732), (-0.2893, -6.079e-09, 1.015), (-0.3688, -5.319e-09, 0.9738), (-0.4483, -4.559e-09, 0.935), (-0.5278, -3.799e-09, 0.8957), (-0.6073, -3.04e-09, 0.8444), (-0.6868, -2.28e-09, 0.7966), (-0.7664, -1.52e-09, 0.7407), (-0.8459, -7.599e-10, 0.6732), (-0.2838, 0.05644, 1.015), (-0.3617, 0.07195, 0.9738), (-0.4397, 0.08747, 0.935), (-0.5177, 0.103, 0.8957), (-0.5957, 0.1185, 0.8444), (-0.6737, 0.134, 0.7966), (-0.7516, 0.1495, 0.7407), (-0.8296, 0.165, 0.6732), (-0.2673, 0.1107, 1.015), (-0.3408, 0.1411, 0.9738), (-0.4142, 0.1716, 0.935), (-0.4877, 0.202, 0.8957), (-0.5611, 0.2324, 0.8444), (-0.6346, 0.2628, 0.7966), (-0.708, 0.2933, 0.7407), (-0.7815, 0.3237, 0.6732), (-0.2406, 0.1607, 1.015), (-0.3067, 0.2049, 0.9738), (-0.3728, 0.2491, 0.935), (-0.4389, 0.2933, 0.8957), (-0.505, 0.3374, 0.8444), (-0.5711, 0.3816, 0.7966), (-0.6372, 0.4258, 0.7407), (-0.7033, 0.4699, 0.6732), (-0.2046, 0.2046, 1.015), (-0.2608, 0.2608, 0.9738), (-0.317, 0.317, 0.935), (-0.3732, 0.3732, 0.8957), (-0.4295, 0.4295, 0.8444), (-0.4857, 0.4857, 0.7966), (-0.5419, 0.5419, 0.7407), (-0.5981, 0.5981, 0.6732), (-0.1607, 0.2406, 1.015), (-0.2049, 0.3067, 0.9738), (-0.2491, 0.3728, 0.935), (-0.2933, 0.4389, 0.8957), (-0.3374, 0.505, 0.8444), (-0.3816, 0.5711, 0.7966), (-0.4258, 0.6372, 0.7407), (-0.4699, 0.7033, 0.6732), (-0.1107, 0.2673, 1.015), (-0.1411, 0.3408, 0.9738), (-0.1716, 0.4142, 0.935), (-0.202, 0.4877, 0.8957), (-0.2324, 0.5611, 0.8444), (-0.2628, 0.6346, 0.7966), (-0.2933, 0.708, 0.7407), (-0.3237, 0.7815, 0.6732), (-0.05644, 0.2838, 1.015), (-0.07195, 0.3617, 0.9738), (-0.08747, 0.4397, 0.935), (-0.103, 0.5177, 0.8957), (-0.1185, 0.5957, 0.8444), (-0.134, 0.6737, 0.7966), (-0.1495, 0.7516, 0.7407), (-0.165, 0.8296, 0.6732)], [], [(0, 65, 64, 2), (2, 64, 66, 4), (4, 66, 67, 6), (6, 67, 68, 8), (8, 68, 69, 10), (10, 69, 70, 12), (12, 70, 71, 14), (14, 71, 72, 16), (16, 72, 73, 18), (18, 73, 74, 20), (20, 74, 75, 22), (22, 75, 76, 24), (24, 76, 77, 26), (26, 77, 78, 28), (28, 78, 79, 30), (30, 79, 80, 32), (32, 80, 81, 34), (34, 81, 82, 36), (36, 82, 83, 38), (38, 83, 84, 40), (40, 84, 85, 42), (42, 85, 86, 44), (44, 86, 87, 46), (46, 87, 88, 48), (48, 88, 89, 50), (50, 89, 90, 52), (52, 90, 91, 54), (54, 91, 92, 56), (56, 92, 93, 58), (58, 93, 94, 60), (3, 1, 63, 61, 59, 57, 55, 53, 51, 49, 47, 45, 43, 41, 39, 37, 35, 33, 31, 29, 27, 25, 23, 21, 19, 17, 15, 13, 11, 9, 7, 5), (60, 94, 95, 62), (62, 95, 65, 0), (0, 2, 4, 6, 8, 10, 12, 14, 16, 18, 20, 22, 24, 26, 28, 30, 32, 34, 36, 38, 40, 42, 44, 46, 48, 50, 52, 54, 56, 58, 60, 62), (97, 96, 64, 65), (96, 98, 66, 64), (98, 99, 67, 66), (99, 100, 68, 67), (100, 101, 69, 68), (101, 102, 70, 69), (102, 103, 71, 70), (103, 104, 72, 71), (104, 105, 73, 72), (105, 106, 74, 73), (106, 107, 75, 74), (107, 108, 76, 75), (108, 109, 77, 76), (109, 110, 78, 77), (110, 111, 79, 78), (111, 112, 80, 79), (112, 113, 81, 80), (113, 114, 82, 81), (114, 115, 83, 82), (115, 116, 84, 83), (116, 117, 85, 84), (117, 118, 86, 85), (118, 119, 87, 86), (119, 120, 88, 87), (120, 121, 89, 88), (121, 122, 90, 89), (122, 123, 91, 90), (123, 124, 92, 91), (124, 125, 93, 92), (125, 126, 94, 93), (126, 127, 95, 94), (127, 97, 65, 95), (129, 128, 96, 97), (128, 130, 98, 96), (130, 131, 99, 98), (131, 132, 100, 99), (132, 133, 101, 100), (133, 134, 102, 101), (134, 135, 103, 102), (135, 136, 104, 103), (136, 137, 105, 104), (137, 138, 106, 105), (138, 139, 107, 106), (139, 140, 108, 107), (140, 141, 109, 108), (141, 142, 110, 109), (142, 143, 111, 110), (143, 144, 112, 111), (144, 145, 113, 112), (145, 146, 114, 113), (146, 147, 115, 114), (147, 148, 116, 115), (148, 149, 117, 116), (149, 150, 118, 117), (150, 151, 119, 118), (151, 152, 120, 119), (152, 153, 121, 120), (153, 154, 122, 121), (154, 155, 123, 122), (155, 156, 124, 123), (156, 157, 125, 124), (157, 158, 126, 125), (158, 159, 127, 126), (159, 129, 97, 127), (160, 175, 128, 129), (175, 183, 130, 128), (183, 191, 131, 130), (191, 199, 132, 131), (199, 207, 133, 132), (207, 215, 134, 133), (215, 223, 135, 134), (223, 231, 136, 135), (231, 239, 137, 136), (239, 247, 138, 137), (247, 255, 139, 138), (255, 263, 140, 139), (263, 271, 141, 140), (271, 279, 142, 141), (279, 287, 143, 142), (287, 295, 144, 143), (295, 303, 145, 144), (303, 311, 146, 145), (311, 319, 147, 146), (319, 327, 148, 147), (327, 335, 149, 148), (335, 343, 150, 149), (343, 351, 151, 150), (351, 359, 152, 151), (359, 367, 153, 152), (367, 375, 154, 153), (375, 383, 155, 154), (383, 391, 156, 155), (391, 399, 157, 156), (399, 407, 158, 157), (407, 415, 159, 158), (415, 160, 129, 159), (63, 1, 167, 408), (408, 167, 166, 409), (409, 166, 165, 410), (410, 165, 164, 411), (411, 164, 163, 412), (412, 163, 162, 413), (413, 162, 161, 414), (414, 161, 160, 415), (61, 63, 408, 400), (400, 408, 409, 401), (401, 409, 410, 402), (402, 410, 411, 403), (403, 411, 412, 404), (404, 412, 413, 405), (405, 413, 414, 406), (406, 414, 415, 407), (59, 61, 400, 392), (392, 400, 401, 393), (393, 401, 402, 394), (394, 402, 403, 395), (395, 403, 404, 396), (396, 404, 405, 397), (397, 405, 406, 398), (398, 406, 407, 399), (57, 59, 392, 384), (384, 392, 393, 385), (385, 393, 394, 386), (386, 394, 395, 387), (387, 395, 396, 388), (388, 396, 397, 389), (389, 397, 398, 390), (390, 398, 399, 391), (55, 57, 384, 376), (376, 384, 385, 377), (377, 385, 386, 378), (378, 386, 387, 379), (379, 387, 388, 380), (380, 388, 389, 381), (381, 389, 390, 382), (382, 390, 391, 383), (53, 55, 376, 368), (368, 376, 377, 369), (369, 377, 378, 370), (370, 378, 379, 371), (371, 379, 380, 372), (372, 380, 381, 373), (373, 381, 382, 374), (374, 382, 383, 375), (51, 53, 368, 360), (360, 368, 369, 361), (361, 369, 370, 362), (362, 370, 371, 363), (363, 371, 372, 364), (364, 372, 373, 365), (365, 373, 374, 366), (366, 374, 375, 367), (49, 51, 360, 352), (352, 360, 361, 353), (353, 361, 362, 354), (354, 362, 363, 355), (355, 363, 364, 356), (356, 364, 365, 357), (357, 365, 366, 358), (358, 366, 367, 359), (47, 49, 352, 344), (344, 352, 353, 345), (345, 353, 354, 346), (346, 354, 355, 347), (347, 355, 356, 348), (348, 356, 357, 349), (349, 357, 358, 350), (350, 358, 359, 351), (45, 47, 344, 336), (336, 344, 345, 337), (337, 345, 346, 338), (338, 346, 347, 339), (339, 347, 348, 340), (340, 348, 349, 341), (341, 349, 350, 342), (342, 350, 351, 343), (43, 45, 336, 328), (328, 336, 337, 329), (329, 337, 338, 330), (330, 338, 339, 331), (331, 339, 340, 332), (332, 340, 341, 333), (333, 341, 342, 334), (334, 342, 343, 335), (41, 43, 328, 320), (320, 328, 329, 321), (321, 329, 330, 322), (322, 330, 331, 323), (323, 331, 332, 324), (324, 332, 333, 325), (325, 333, 334, 326), (326, 334, 335, 327), (39, 41, 320, 312), (312, 320, 321, 313), (313, 321, 322, 314), (314, 322, 323, 315), (315, 323, 324, 316), (316, 324, 325, 317), (317, 325, 326, 318), (318, 326, 327, 319), (37, 39, 312, 304), (304, 312, 313, 305), (305, 313, 314, 306), (306, 314, 315, 307), (307, 315, 316, 308), (308, 316, 317, 309), (309, 317, 318, 310), (310, 318, 319, 311), (35, 37, 304, 296), (296, 304, 305, 297), (297, 305, 306, 298), (298, 306, 307, 299), (299, 307, 308, 300), (300, 308, 309, 301), (301, 309, 310, 302), (302, 310, 311, 303), (33, 35, 296, 288), (288, 296, 297, 289), (289, 297, 298, 290), (290, 298, 299, 291), (291, 299, 300, 292), (292, 300, 301, 293), (293, 301, 302, 294), (294, 302, 303, 295), (31, 33, 288, 280), (280, 288, 289, 281), (281, 289, 290, 282), (282, 290, 291, 283), (283, 291, 292, 284), (284, 292, 293, 285), (285, 293, 294, 286), (286, 294, 295, 287), (29, 31, 280, 272), (272, 280, 281, 273), (273, 281, 282, 274), (274, 282, 283, 275), (275, 283, 284, 276), (276, 284, 285, 277), (277, 285, 286, 278), (278, 286, 287, 279), (27, 29, 272, 264), (264, 272, 273, 265), (265, 273, 274, 266), (266, 274, 275, 267), (267, 275, 276, 268), (268, 276, 277, 269), (269, 277, 278, 270), (270, 278, 279, 271), (25, 27, 264, 256), (256, 264, 265, 257), (257, 265, 266, 258), (258, 266, 267, 259), (259, 267, 268, 260), (260, 268, 269, 261), (261, 269, 270, 262), (262, 270, 271, 263), (23, 25, 256, 248), (248, 256, 257, 249), (249, 257, 258, 250), (250, 258, 259, 251), (251, 259, 260, 252), (252, 260, 261, 253), (253, 261, 262, 254), (254, 262, 263, 255), (21, 23, 248, 240), (240, 248, 249, 241), (241, 249, 250, 242), (242, 250, 251, 243), (243, 251, 252, 244), (244, 252, 253, 245), (245, 253, 254, 246), (246, 254, 255, 247), (19, 21, 240, 232), (232, 240, 241, 233), (233, 241, 242, 234), (234, 242, 243, 235), (235, 243, 244, 236), (236, 244, 245, 237), (237, 245, 246, 238), (238, 246, 247, 239), (17, 19, 232, 224), (224, 232, 233, 225), (225, 233, 234, 226), (226, 234, 235, 227), (227, 235, 236, 228), (228, 236, 237, 229), (229, 237, 238, 230), (230, 238, 239, 231), (15, 17, 224, 216), (216, 224, 225, 217), (217, 225, 226, 218), (218, 226, 227, 219), (219, 227, 228, 220), (220, 228, 229, 221), (221, 229, 230, 222), (222, 230, 231, 223), (13, 15, 216, 208), (208, 216, 217, 209), (209, 217, 218, 210), (210, 218, 219, 211), (211, 219, 220, 212), (212, 220, 221, 213), (213, 221, 222, 214), (214, 222, 223, 215), (11, 13, 208, 200), (200, 208, 209, 201), (201, 209, 210, 202), (202, 210, 211, 203), (203, 211, 212, 204), (204, 212, 213, 205), (205, 213, 214, 206), (206, 214, 215, 207), (9, 11, 200, 192), (192, 200, 201, 193), (193, 201, 202, 194), (194, 202, 203, 195), (195, 203, 204, 196), (196, 204, 205, 197), (197, 205, 206, 198), (198, 206, 207, 199), (7, 9, 192, 184), (184, 192, 193, 185), (185, 193, 194, 186), (186, 194, 195, 187), (187, 195, 196, 188), (188, 196, 197, 189), (189, 197, 198, 190), (190, 198, 199, 191), (5, 7, 184, 176), (176, 184, 185, 177), (177, 185, 186, 178), (178, 186, 187, 179), (179, 187, 188, 180), (180, 188, 189, 181), (181, 189, 190, 182), (182, 190, 191, 183), (3, 5, 176, 168), (168, 176, 177, 169), (169, 177, 178, 170), (170, 178, 179, 171), (171, 179, 180, 172), (172, 180, 181, 173), (173, 181, 182, 174), (174, 182, 183, 175), (1, 3, 168, 167), (167, 168, 169, 166), (166, 169, 170, 165), (165, 170, 171, 164), (164, 171, 172, 163), (163, 172, 173, 162), (162, 173, 174, 161), (161, 174, 175, 160)])
_uv = me_x_2.uv_layers.new(name='UVマップ')
_uv.uv.foreach_set('vector', [1.0, 0.5, 1.0, 1.0, 0.9688, 1.0, 0.9688, 0.5, 0.9688, 0.5, 0.9688, 1.0, 0.9375, 1.0, 0.9375, 0.5, 0.9375, 0.5, 0.9375, 1.0, 0.9062, 1.0, 0.9062, 0.5, 0.9062, 0.5, 0.9062, 1.0, 0.875, 1.0, 0.875, 0.5, 0.875, 0.5, 0.875, 1.0, 0.8438, 1.0, 0.8438, 0.5, 0.8438, 0.5, 0.8438, 1.0, 0.8125, 1.0, 0.8125, 0.5, 0.8125, 0.5, 0.8125, 1.0, 0.7812, 1.0, 0.7812, 0.5, 0.7812, 0.5, 0.7812, 1.0, 0.75, 1.0, 0.75, 0.5, 0.75, 0.5, 0.75, 1.0, 0.7188, 1.0, 0.7188, 0.5, 0.7188, 0.5, 0.7188, 1.0, 0.6875, 1.0, 0.6875, 0.5, 0.6875, 0.5, 0.6875, 1.0, 0.6562, 1.0, 0.6562, 0.5, 0.6562, 0.5, 0.6562, 1.0, 0.625, 1.0, 0.625, 0.5, 0.625, 0.5, 0.625, 1.0, 0.5938, 1.0, 0.5938, 0.5, 0.5938, 0.5, 0.5938, 1.0, 0.5625, 1.0, 0.5625, 0.5, 0.5625, 0.5, 0.5625, 1.0, 0.5312, 1.0, 0.5312, 0.5, 0.5312, 0.5, 0.5312, 1.0, 0.5, 1.0, 0.5, 0.5, 0.5, 0.5, 0.5, 1.0, 0.4688, 1.0, 0.4688, 0.5, 0.4688, 0.5, 0.4688, 1.0, 0.4375, 1.0, 0.4375, 0.5, 0.4375, 0.5, 0.4375, 1.0, 0.4062, 1.0, 0.4062, 0.5, 0.4062, 0.5, 0.4062, 1.0, 0.375, 1.0, 0.375, 0.5, 0.375, 0.5, 0.375, 1.0, 0.3438, 1.0, 0.3438, 0.5, 0.3438, 0.5, 0.3438, 1.0, 0.3125, 1.0, 0.3125, 0.5, 0.3125, 0.5, 0.3125, 1.0, 0.2812, 1.0, 0.2812, 0.5, 0.2812, 0.5, 0.2812, 1.0, 0.25, 1.0, 0.25, 0.5, 0.25, 0.5, 0.25, 1.0, 0.2188, 1.0, 0.2188, 0.5, 0.2188, 0.5, 0.2188, 1.0, 0.1875, 1.0, 0.1875, 0.5, 0.1875, 0.5, 0.1875, 1.0, 0.1562, 1.0, 0.1562, 0.5, 0.1562, 0.5, 0.1562, 1.0, 0.125, 1.0, 0.125, 0.5, 0.125, 0.5, 0.125, 1.0, 0.09375, 1.0, 0.09375, 0.5, 0.09375, 0.5, 0.09375, 1.0, 0.0625, 1.0, 0.0625, 0.5, 0.2823, 0.4122, 0.25, 0.4153, 0.2177, 0.4122, 0.1867, 0.4028, 0.1581, 0.3875, 0.1331, 0.3669, 0.1125, 0.3419, 0.09724, 0.3133, 0.08783, 0.2823, 0.08465, 0.25, 0.08783, 0.2177, 0.09724, 0.1867, 0.1125, 0.1581, 0.1331, 0.1331, 0.1581, 0.1125, 0.1867, 0.09724, 0.2177, 0.08783, 0.25, 0.08465, 0.2823, 0.08783, 0.3133, 0.09724, 0.3419, 0.1125, 0.3669, 0.1331, 0.3875, 0.1581, 0.4028, 0.1867, 0.4122, 0.2177, 0.4153, 0.25, 0.4122, 0.2823, 0.4028, 0.3133, 0.3875, 0.3419, 0.3669, 0.3669, 0.3419, 0.3875, 0.3133, 0.4028, 0.0625, 0.5, 0.0625, 1.0, 0.03125, 1.0, 0.03125, 0.5, 0.03125, 0.5, 0.03125, 1.0, 0.0, 1.0, 0.0, 0.5, 0.75, 0.49, 0.7968, 0.4854, 0.8418, 0.4717, 0.8833, 0.4496, 0.9197, 0.4197, 0.9496, 0.3833, 0.9717, 0.3418, 0.9854, 0.2968, 0.99, 0.25, 0.9854, 0.2032, 0.9717, 0.1582, 0.9496, 0.1167, 0.9197, 0.08029, 0.8833, 0.05045, 0.8418, 0.02827, 0.7968, 0.01461, 0.75, 0.01, 0.7032, 0.01461, 0.6582, 0.02827, 0.6167, 0.05045, 0.5803, 0.08029, 0.5504, 0.1167, 0.5283, 0.1582, 0.5146, 0.2032, 0.51, 0.25, 0.5146, 0.2968, 0.5283, 0.3418, 0.5504, 0.3833, 0.5803, 0.4197, 0.6167, 0.4496, 0.6582, 0.4717, 0.7032, 0.4854, 0.25, 0.4804, 0.295, 0.476, 0.2968, 0.4854, 0.25, 0.49, 0.295, 0.476, 0.3382, 0.4629, 0.3418, 0.4717, 0.2968, 0.4854, 0.3382, 0.4629, 0.378, 0.4416, 0.3833, 0.4496, 0.3418, 0.4717, 0.378, 0.4416, 0.4129, 0.4129, 0.4197, 0.4197, 0.3833, 0.4496, 0.4129, 0.4129, 0.4416, 0.378, 0.4496, 0.3833, 0.4197, 0.4197, 0.4416, 0.378, 0.4629, 0.3382, 0.4717, 0.3418, 0.4496, 0.3833, 0.4629, 0.3382, 0.476, 0.295, 0.4854, 0.2968, 0.4717, 0.3418, 0.476, 0.295, 0.4804, 0.25, 0.49, 0.25, 0.4854, 0.2968, 0.4804, 0.25, 0.476, 0.205, 0.4854, 0.2032, 0.49, 0.25, 0.476, 0.205, 0.4629, 0.1618, 0.4717, 0.1582, 0.4854, 0.2032, 0.4629, 0.1618, 0.4416, 0.122, 0.4496, 0.1167, 0.4717, 0.1582, 0.4416, 0.122, 0.4129, 0.08708, 0.4197, 0.08029, 0.4496, 0.1167, 0.4129, 0.08708, 0.378, 0.05842, 0.3833, 0.05045, 0.4197, 0.08029, 0.378, 0.05842, 0.3382, 0.03713, 0.3418, 0.02827, 0.3833, 0.05045, 0.3382, 0.03713, 0.295, 0.02402, 0.2968, 0.01461, 0.3418, 0.02827, 0.295, 0.02402, 0.25, 0.01959, 0.25, 0.01, 0.2968, 0.01461, 0.25, 0.01959, 0.205, 0.02402, 0.2032, 0.01461, 0.25, 0.01, 0.205, 0.02402, 0.1618, 0.03713, 0.1582, 0.02827, 0.2032, 0.01461, 0.1618, 0.03713, 0.122, 0.05842, 0.1167, 0.05045, 0.1582, 0.02827, 0.122, 0.05842, 0.08708, 0.08708, 0.08029, 0.08029, 0.1167, 0.05045, 0.08708, 0.08708, 0.05842, 0.122, 0.05045, 0.1167, 0.08029, 0.08029, 0.05842, 0.122, 0.03713, 0.1618, 0.02827, 0.1582, 0.05045, 0.1167, 0.03713, 0.1618, 0.02402, 0.205, 0.01461, 0.2032, 0.02827, 0.1582, 0.02402, 0.205, 0.01959, 0.25, 0.01, 0.25, 0.01461, 0.2032, 0.01959, 0.25, 0.02402, 0.295, 0.01461, 0.2968, 0.01, 0.25, 0.02402, 0.295, 0.03713, 0.3382, 0.02827, 0.3418, 0.01461, 0.2968, 0.03713, 0.3382, 0.05842, 0.378, 0.05045, 0.3833, 0.02827, 0.3418, 0.05842, 0.378, 0.08708, 0.4129, 0.08029, 0.4197, 0.05045, 0.3833, 0.08708, 0.4129, 0.122, 0.4416, 0.1167, 0.4496, 0.08029, 0.4197, 0.122, 0.4416, 0.1618, 0.4629, 0.1582, 0.4717, 0.1167, 0.4496, 0.1618, 0.4629, 0.205, 0.476, 0.2032, 0.4854, 0.1582, 0.4717, 0.205, 0.476, 0.25, 0.4804, 0.25, 0.49, 0.2032, 0.4854, 0.25, 0.4721, 0.2933, 0.4678, 0.295, 0.476, 0.25, 0.4804, 0.2933, 0.4678, 0.335, 0.4552, 0.3382, 0.4629, 0.295, 0.476, 0.335, 0.4552, 0.3734, 0.4347, 0.378, 0.4416, 0.3382, 0.4629, 0.3734, 0.4347, 0.407, 0.407, 0.4129, 0.4129, 0.378, 0.4416, 0.407, 0.407, 0.4347, 0.3734, 0.4416, 0.378, 0.4129, 0.4129, 0.4347, 0.3734, 0.4552, 0.335, 0.4629, 0.3382, 0.4416, 0.378, 0.4552, 0.335, 0.4678, 0.2933, 0.476, 0.295, 0.4629, 0.3382, 0.4678, 0.2933, 0.4721, 0.25, 0.4804, 0.25, 0.476, 0.295, 0.4721, 0.25, 0.4678, 0.2067, 0.476, 0.205, 0.4804, 0.25, 0.4678, 0.2067, 0.4552, 0.165, 0.4629, 0.1618, 0.476, 0.205, 0.4552, 0.165, 0.4347, 0.1266, 0.4416, 0.122, 0.4629, 0.1618, 0.4347, 0.1266, 0.407, 0.09296, 0.4129, 0.08708, 0.4416, 0.122, 0.407, 0.09296, 0.3734, 0.06534, 0.378, 0.05842, 0.4129, 0.08708, 0.3734, 0.06534, 0.335, 0.04482, 0.3382, 0.03713, 0.378, 0.05842, 0.335, 0.04482, 0.2933, 0.03218, 0.295, 0.02402, 0.3382, 0.03713, 0.2933, 0.03218, 0.25, 0.02791, 0.25, 0.01959, 0.295, 0.02402, 0.25, 0.02791, 0.2067, 0.03218, 0.205, 0.02402, 0.25, 0.01959, 0.2067, 0.03218, 0.165, 0.04482, 0.1618, 0.03713, 0.205, 0.02402, 0.165, 0.04482, 0.1266, 0.06534, 0.122, 0.05842, 0.1618, 0.03713, 0.1266, 0.06534, 0.09296, 0.09296, 0.08708, 0.08708, 0.122, 0.05842, 0.09296, 0.09296, 0.06534, 0.1266, 0.05842, 0.122, 0.08708, 0.08708, 0.06534, 0.1266, 0.04482, 0.165, 0.03713, 0.1618, 0.05842, 0.122, 0.04482, 0.165, 0.03218, 0.2067, 0.02402, 0.205, 0.03713, 0.1618, 0.03218, 0.2067, 0.02791, 0.25, 0.01959, 0.25, 0.02402, 0.205, 0.02791, 0.25, 0.03218, 0.2933, 0.02402, 0.295, 0.01959, 0.25, 0.03218, 0.2933, 0.04482, 0.335, 0.03713, 0.3382, 0.02402, 0.295, 0.04482, 0.335, 0.06534, 0.3734, 0.05842, 0.378, 0.03713, 0.3382, 0.06534, 0.3734, 0.09296, 0.407, 0.08708, 0.4129, 0.05842, 0.378, 0.09296, 0.407, 0.1266, 0.4347, 0.122, 0.4416, 0.08708, 0.4129, 0.1266, 0.4347, 0.165, 0.4552, 0.1618, 0.4629, 0.122, 0.4416, 0.165, 0.4552, 0.2067, 0.4678, 0.205, 0.476, 0.1618, 0.4629, 0.2067, 0.4678, 0.25, 0.4721, 0.25, 0.4804, 0.205, 0.476, 0.25, 0.4658, 0.2921, 0.4616, 0.2933, 0.4678, 0.25, 0.4721, 0.2921, 0.4616, 0.3326, 0.4494, 0.335, 0.4552, 0.2933, 0.4678, 0.3326, 0.4494, 0.3699, 0.4294, 0.3734, 0.4347, 0.335, 0.4552, 0.3699, 0.4294, 0.4026, 0.4026, 0.407, 0.407, 0.3734, 0.4347, 0.4026, 0.4026, 0.4294, 0.3699, 0.4347, 0.3734, 0.407, 0.407, 0.4294, 0.3699, 0.4494, 0.3326, 0.4552, 0.335, 0.4347, 0.3734, 0.4494, 0.3326, 0.4616, 0.2921, 0.4678, 0.2933, 0.4552, 0.335, 0.4616, 0.2921, 0.4658, 0.25, 0.4721, 0.25, 0.4678, 0.2933, 0.4658, 0.25, 0.4616, 0.2079, 0.4678, 0.2067, 0.4721, 0.25, 0.4616, 0.2079, 0.4494, 0.1674, 0.4552, 0.165, 0.4678, 0.2067, 0.4494, 0.1674, 0.4294, 0.1301, 0.4347, 0.1266, 0.4552, 0.165, 0.4294, 0.1301, 0.4026, 0.09742, 0.407, 0.09296, 0.4347, 0.1266, 0.4026, 0.09742, 0.3699, 0.07058, 0.3734, 0.06534, 0.407, 0.09296, 0.3699, 0.07058, 0.3326, 0.05064, 0.335, 0.04482, 0.3734, 0.06534, 0.3326, 0.05064, 0.2921, 0.03836, 0.2933, 0.03218, 0.335, 0.04482, 0.2921, 0.03836, 0.25, 0.03422, 0.25, 0.02791, 0.2933, 0.03218, 0.25, 0.03422, 0.2079, 0.03836, 0.2067, 0.03218, 0.25, 0.02791, 0.2079, 0.03836, 0.1674, 0.05064, 0.165, 0.04482, 0.2067, 0.03218, 0.1674, 0.05064, 0.1301, 0.07058, 0.1266, 0.06534, 0.165, 0.04482, 0.1301, 0.07058, 0.09742, 0.09742, 0.09296, 0.09296, 0.1266, 0.06534, 0.09742, 0.09742, 0.07058, 0.1301, 0.06534, 0.1266, 0.09296, 0.09296, 0.07058, 0.1301, 0.05064, 0.1674, 0.04482, 0.165, 0.06534, 0.1266, 0.05064, 0.1674, 0.03836, 0.2079, 0.03218, 0.2067, 0.04482, 0.165, 0.03836, 0.2079, 0.03422, 0.25, 0.02791, 0.25, 0.03218, 0.2067, 0.03422, 0.25, 0.03836, 0.2921, 0.03218, 0.2933, 0.02791, 0.25, 0.03836, 0.2921, 0.05064, 0.3326, 0.04482, 0.335, 0.03218, 0.2933, 0.05064, 0.3326, 0.07058, 0.3699, 0.06534, 0.3734, 0.04482, 0.335, 0.07058, 0.3699, 0.09742, 0.4026, 0.09296, 0.407, 0.06534, 0.3734, 0.09742, 0.4026, 0.1301, 0.4294, 0.1266, 0.4347, 0.09296, 0.407, 0.1301, 0.4294, 0.1674, 0.4494, 0.165, 0.4552, 0.1266, 0.4347, 0.1674, 0.4494, 0.2079, 0.4616, 0.2067, 0.4678, 0.165, 0.4552, 0.2079, 0.4616, 0.25, 0.4658, 0.25, 0.4721, 0.2067, 0.4678, 0.2177, 0.4122, 0.25, 0.4153, 0.25, 0.4217, 0.2165, 0.4184, 0.2165, 0.4184, 0.25, 0.4217, 0.25, 0.428, 0.2153, 0.4245, 0.2153, 0.4245, 0.25, 0.428, 0.25, 0.4343, 0.2141, 0.4307, 0.2141, 0.4307, 0.25, 0.4343, 0.25, 0.4406, 0.2128, 0.4369, 0.2128, 0.4369, 0.25, 0.4406, 0.25, 0.4469, 0.2116, 0.4431, 0.2116, 0.4431, 0.25, 0.4469, 0.25, 0.4532, 0.2104, 0.4493, 0.2104, 0.4493, 0.25, 0.4532, 0.25, 0.4595, 0.2091, 0.4555, 0.2091, 0.4555, 0.25, 0.4595, 0.25, 0.4658, 0.2079, 0.4616, 0.1867, 0.4028, 0.2177, 0.4122, 0.2165, 0.4184, 0.1843, 0.4086, 0.1843, 0.4086, 0.2165, 0.4184, 0.2153, 0.4245, 0.1819, 0.4144, 0.1819, 0.4144, 0.2153, 0.4245, 0.2141, 0.4307, 0.1795, 0.4202, 0.1795, 0.4202, 0.2141, 0.4307, 0.2128, 0.4369, 0.1771, 0.4261, 0.1771, 0.4261, 0.2128, 0.4369, 0.2116, 0.4431, 0.1747, 0.4319, 0.1747, 0.4319, 0.2116, 0.4431, 0.2104, 0.4493, 0.1722, 0.4377, 0.1722, 0.4377, 0.2104, 0.4493, 0.2091, 0.4555, 0.1698, 0.4435, 0.1698, 0.4435, 0.2091, 0.4555, 0.2079, 0.4616, 0.1674, 0.4494, 0.1581, 0.3875, 0.1867, 0.4028, 0.1843, 0.4086, 0.1546, 0.3927, 0.1546, 0.3927, 0.1843, 0.4086, 0.1819, 0.4144, 0.1511, 0.398, 0.1511, 0.398, 0.1819, 0.4144, 0.1795, 0.4202, 0.1476, 0.4032, 0.1476, 0.4032, 0.1795, 0.4202, 0.1771, 0.4261, 0.1441, 0.4084, 0.1441, 0.4084, 0.1771, 0.4261, 0.1747, 0.4319, 0.1406, 0.4137, 0.1406, 0.4137, 0.1747, 0.4319, 0.1722, 0.4377, 0.1371, 0.4189, 0.1371, 0.4189, 0.1722, 0.4377, 0.1698, 0.4435, 0.1336, 0.4242, 0.1336, 0.4242, 0.1698, 0.4435, 0.1674, 0.4494, 0.1301, 0.4294, 0.1331, 0.3669, 0.1581, 0.3875, 0.1546, 0.3927, 0.1286, 0.3714, 0.1286, 0.3714, 0.1546, 0.3927, 0.1511, 0.398, 0.1242, 0.3758, 0.1242, 0.3758, 0.1511, 0.398, 0.1476, 0.4032, 0.1197, 0.3803, 0.1197, 0.3803, 0.1476, 0.4032, 0.1441, 0.4084, 0.1152, 0.3848, 0.1152, 0.3848, 0.1441, 0.4084, 0.1406, 0.4137, 0.1108, 0.3892, 0.1108, 0.3892, 0.1406, 0.4137, 0.1371, 0.4189, 0.1063, 0.3937, 0.1063, 0.3937, 0.1371, 0.4189, 0.1336, 0.4242, 0.1019, 0.3981, 0.1019, 0.3981, 0.1336, 0.4242, 0.1301, 0.4294, 0.09742, 0.4026, 0.1125, 0.3419, 0.1331, 0.3669, 0.1286, 0.3714, 0.1073, 0.3454, 0.1073, 0.3454, 0.1286, 0.3714, 0.1242, 0.3758, 0.102, 0.3489, 0.102, 0.3489, 0.1242, 0.3758, 0.1197, 0.3803, 0.09679, 0.3524, 0.09679, 0.3524, 0.1197, 0.3803, 0.1152, 0.3848, 0.09155, 0.3559, 0.09155, 0.3559, 0.1152, 0.3848, 0.1108, 0.3892, 0.08631, 0.3594, 0.08631, 0.3594, 0.1108, 0.3892, 0.1063, 0.3937, 0.08107, 0.3629, 0.08107, 0.3629, 0.1063, 0.3937, 0.1019, 0.3981, 0.07582, 0.3664, 0.07582, 0.3664, 0.1019, 0.3981, 0.09742, 0.4026, 0.07058, 0.3699, 0.09724, 0.3133, 0.1125, 0.3419, 0.1073, 0.3454, 0.09141, 0.3157, 0.09141, 0.3157, 0.1073, 0.3454, 0.102, 0.3489, 0.08559, 0.3181, 0.08559, 0.3181, 0.102, 0.3489, 0.09679, 0.3524, 0.07976, 0.3205, 0.07976, 0.3205, 0.09679, 0.3524, 0.09155, 0.3559, 0.07394, 0.3229, 0.07394, 0.3229, 0.09155, 0.3559, 0.08631, 0.3594, 0.06812, 0.3253, 0.06812, 0.3253, 0.08631, 0.3594, 0.08107, 0.3629, 0.06229, 0.3278, 0.06229, 0.3278, 0.08107, 0.3629, 0.07582, 0.3664, 0.05647, 0.3302, 0.05647, 0.3302, 0.07582, 0.3664, 0.07058, 0.3699, 0.05064, 0.3326, 0.08783, 0.2823, 0.09724, 0.3133, 0.09141, 0.3157, 0.08165, 0.2835, 0.08165, 0.2835, 0.09141, 0.3157, 0.08559, 0.3181, 0.07546, 0.2847, 0.07546, 0.2847, 0.08559, 0.3181, 0.07976, 0.3205, 0.06928, 0.2859, 0.06928, 0.2859, 0.07976, 0.3205, 0.07394, 0.3229, 0.0631, 0.2872, 0.0631, 0.2872, 0.07394, 0.3229, 0.06812, 0.3253, 0.05691, 0.2884, 0.05691, 0.2884, 0.06812, 0.3253, 0.06229, 0.3278, 0.05073, 0.2896, 0.05073, 0.2896, 0.06229, 0.3278, 0.05647, 0.3302, 0.04455, 0.2909, 0.04455, 0.2909, 0.05647, 0.3302, 0.05064, 0.3326, 0.03836, 0.2921, 0.08465, 0.25, 0.08783, 0.2823, 0.08165, 0.2835, 0.07835, 0.25, 0.07835, 0.25, 0.08165, 0.2835, 0.07546, 0.2847, 0.07204, 0.25, 0.07204, 0.25, 0.07546, 0.2847, 0.06928, 0.2859, 0.06574, 0.25, 0.06574, 0.25, 0.06928, 0.2859, 0.0631, 0.2872, 0.05943, 0.25, 0.05943, 0.25, 0.0631, 0.2872, 0.05691, 0.2884, 0.05313, 0.25, 0.05313, 0.25, 0.05691, 0.2884, 0.05073, 0.2896, 0.04683, 0.25, 0.04683, 0.25, 0.05073, 0.2896, 0.04455, 0.2909, 0.04052, 0.25, 0.04052, 0.25, 0.04455, 0.2909, 0.03836, 0.2921, 0.03422, 0.25, 0.08783, 0.2177, 0.08465, 0.25, 0.07835, 0.25, 0.08165, 0.2165, 0.08165, 0.2165, 0.07835, 0.25, 0.07204, 0.25, 0.07546, 0.2153, 0.07546, 0.2153, 0.07204, 0.25, 0.06574, 0.25, 0.06928, 0.2141, 0.06928, 0.2141, 0.06574, 0.25, 0.05943, 0.25, 0.0631, 0.2128, 0.0631, 0.2128, 0.05943, 0.25, 0.05313, 0.25, 0.05691, 0.2116, 0.05691, 0.2116, 0.05313, 0.25, 0.04683, 0.25, 0.05073, 0.2104, 0.05073, 0.2104, 0.04683, 0.25, 0.04052, 0.25, 0.04455, 0.2091, 0.04455, 0.2091, 0.04052, 0.25, 0.03422, 0.25, 0.03836, 0.2079, 0.09724, 0.1867, 0.08783, 0.2177, 0.08165, 0.2165, 0.09141, 0.1843, 0.09141, 0.1843, 0.08165, 0.2165, 0.07546, 0.2153, 0.08559, 0.1819, 0.08559, 0.1819, 0.07546, 0.2153, 0.06928, 0.2141, 0.07976, 0.1795, 0.07976, 0.1795, 0.06928, 0.2141, 0.0631, 0.2128, 0.07394, 0.1771, 0.07394, 0.1771, 0.0631, 0.2128, 0.05691, 0.2116, 0.06812, 0.1747, 0.06812, 0.1747, 0.05691, 0.2116, 0.05073, 0.2104, 0.06229, 0.1722, 0.06229, 0.1722, 0.05073, 0.2104, 0.04455, 0.2091, 0.05647, 0.1698, 0.05647, 0.1698, 0.04455, 0.2091, 0.03836, 0.2079, 0.05064, 0.1674, 0.1125, 0.1581, 0.09724, 0.1867, 0.09141, 0.1843, 0.1073, 0.1546, 0.1073, 0.1546, 0.09141, 0.1843, 0.08559, 0.1819, 0.102, 0.1511, 0.102, 0.1511, 0.08559, 0.1819, 0.07976, 0.1795, 0.09679, 0.1476, 0.09679, 0.1476, 0.07976, 0.1795, 0.07394, 0.1771, 0.09155, 0.1441, 0.09155, 0.1441, 0.07394, 0.1771, 0.06812, 0.1747, 0.08631, 0.1406, 0.08631, 0.1406, 0.06812, 0.1747, 0.06229, 0.1722, 0.08107, 0.1371, 0.08107, 0.1371, 0.06229, 0.1722, 0.05647, 0.1698, 0.07582, 0.1336, 0.07582, 0.1336, 0.05647, 0.1698, 0.05064, 0.1674, 0.07058, 0.1301, 0.1331, 0.1331, 0.1125, 0.1581, 0.1073, 0.1546, 0.1286, 0.1286, 0.1286, 0.1286, 0.1073, 0.1546, 0.102, 0.1511, 0.1242, 0.1242, 0.1242, 0.1242, 0.102, 0.1511, 0.09679, 0.1476, 0.1197, 0.1197, 0.1197, 0.1197, 0.09679, 0.1476, 0.09155, 0.1441, 0.1152, 0.1152, 0.1152, 0.1152, 0.09155, 0.1441, 0.08631, 0.1406, 0.1108, 0.1108, 0.1108, 0.1108, 0.08631, 0.1406, 0.08107, 0.1371, 0.1063, 0.1063, 0.1063, 0.1063, 0.08107, 0.1371, 0.07582, 0.1336, 0.1019, 0.1019, 0.1019, 0.1019, 0.07582, 0.1336, 0.07058, 0.1301, 0.09742, 0.09742, 0.1581, 0.1125, 0.1331, 0.1331, 0.1286, 0.1286, 0.1546, 0.1073, 0.1546, 0.1073, 0.1286, 0.1286, 0.1242, 0.1242, 0.1511, 0.102, 0.1511, 0.102, 0.1242, 0.1242, 0.1197, 0.1197, 0.1476, 0.09679, 0.1476, 0.09679, 0.1197, 0.1197, 0.1152, 0.1152, 0.1441, 0.09155, 0.1441, 0.09155, 0.1152, 0.1152, 0.1108, 0.1108, 0.1406, 0.08631, 0.1406, 0.08631, 0.1108, 0.1108, 0.1063, 0.1063, 0.1371, 0.08107, 0.1371, 0.08107, 0.1063, 0.1063, 0.1019, 0.1019, 0.1336, 0.07582, 0.1336, 0.07582, 0.1019, 0.1019, 0.09742, 0.09742, 0.1301, 0.07058, 0.1867, 0.09724, 0.1581, 0.1125, 0.1546, 0.1073, 0.1843, 0.09141, 0.1843, 0.09141, 0.1546, 0.1073, 0.1511, 0.102, 0.1819, 0.08559, 0.1819, 0.08559, 0.1511, 0.102, 0.1476, 0.09679, 0.1795, 0.07976, 0.1795, 0.07976, 0.1476, 0.09679, 0.1441, 0.09155, 0.1771, 0.07394, 0.1771, 0.07394, 0.1441, 0.09155, 0.1406, 0.08631, 0.1747, 0.06812, 0.1747, 0.06812, 0.1406, 0.08631, 0.1371, 0.08107, 0.1722, 0.06229, 0.1722, 0.06229, 0.1371, 0.08107, 0.1336, 0.07582, 0.1698, 0.05647, 0.1698, 0.05647, 0.1336, 0.07582, 0.1301, 0.07058, 0.1674, 0.05064, 0.2177, 0.08783, 0.1867, 0.09724, 0.1843, 0.09141, 0.2165, 0.08165, 0.2165, 0.08165, 0.1843, 0.09141, 0.1819, 0.08559, 0.2153, 0.07546, 0.2153, 0.07546, 0.1819, 0.08559, 0.1795, 0.07976, 0.2141, 0.06928, 0.2141, 0.06928, 0.1795, 0.07976, 0.1771, 0.07394, 0.2128, 0.0631, 0.2128, 0.0631, 0.1771, 0.07394, 0.1747, 0.06812, 0.2116, 0.05691, 0.2116, 0.05691, 0.1747, 0.06812, 0.1722, 0.06229, 0.2104, 0.05073, 0.2104, 0.05073, 0.1722, 0.06229, 0.1698, 0.05647, 0.2091, 0.04455, 0.2091, 0.04455, 0.1698, 0.05647, 0.1674, 0.05064, 0.2079, 0.03836, 0.25, 0.08465, 0.2177, 0.08783, 0.2165, 0.08165, 0.25, 0.07835, 0.25, 0.07835, 0.2165, 0.08165, 0.2153, 0.07546, 0.25, 0.07204, 0.25, 0.07204, 0.2153, 0.07546, 0.2141, 0.06928, 0.25, 0.06574, 0.25, 0.06574, 0.2141, 0.06928, 0.2128, 0.0631, 0.25, 0.05943, 0.25, 0.05943, 0.2128, 0.0631, 0.2116, 0.05691, 0.25, 0.05313, 0.25, 0.05313, 0.2116, 0.05691, 0.2104, 0.05073, 0.25, 0.04683, 0.25, 0.04683, 0.2104, 0.05073, 0.2091, 0.04455, 0.25, 0.04052, 0.25, 0.04052, 0.2091, 0.04455, 0.2079, 0.03836, 0.25, 0.03422, 0.2823, 0.08783, 0.25, 0.08465, 0.25, 0.07835, 0.2835, 0.08165, 0.2835, 0.08165, 0.25, 0.07835, 0.25, 0.07204, 0.2847, 0.07546, 0.2847, 0.07546, 0.25, 0.07204, 0.25, 0.06574, 0.2859, 0.06928, 0.2859, 0.06928, 0.25, 0.06574, 0.25, 0.05943, 0.2872, 0.0631, 0.2872, 0.0631, 0.25, 0.05943, 0.25, 0.05313, 0.2884, 0.05691, 0.2884, 0.05691, 0.25, 0.05313, 0.25, 0.04683, 0.2896, 0.05073, 0.2896, 0.05073, 0.25, 0.04683, 0.25, 0.04052, 0.2909, 0.04455, 0.2909, 0.04455, 0.25, 0.04052, 0.25, 0.03422, 0.2921, 0.03836, 0.3133, 0.09724, 0.2823, 0.08783, 0.2835, 0.08165, 0.3157, 0.09141, 0.3157, 0.09141, 0.2835, 0.08165, 0.2847, 0.07546, 0.3181, 0.08559, 0.3181, 0.08559, 0.2847, 0.07546, 0.2859, 0.06928, 0.3205, 0.07976, 0.3205, 0.07976, 0.2859, 0.06928, 0.2872, 0.0631, 0.3229, 0.07394, 0.3229, 0.07394, 0.2872, 0.0631, 0.2884, 0.05691, 0.3253, 0.06812, 0.3253, 0.06812, 0.2884, 0.05691, 0.2896, 0.05073, 0.3278, 0.06229, 0.3278, 0.06229, 0.2896, 0.05073, 0.2909, 0.04455, 0.3302, 0.05647, 0.3302, 0.05647, 0.2909, 0.04455, 0.2921, 0.03836, 0.3326, 0.05064, 0.3419, 0.1125, 0.3133, 0.09724, 0.3157, 0.09141, 0.3454, 0.1073, 0.3454, 0.1073, 0.3157, 0.09141, 0.3181, 0.08559, 0.3489, 0.102, 0.3489, 0.102, 0.3181, 0.08559, 0.3205, 0.07976, 0.3524, 0.09679, 0.3524, 0.09679, 0.3205, 0.07976, 0.3229, 0.07394, 0.3559, 0.09155, 0.3559, 0.09155, 0.3229, 0.07394, 0.3253, 0.06812, 0.3594, 0.08631, 0.3594, 0.08631, 0.3253, 0.06812, 0.3278, 0.06229, 0.3629, 0.08107, 0.3629, 0.08107, 0.3278, 0.06229, 0.3302, 0.05647, 0.3664, 0.07582, 0.3664, 0.07582, 0.3302, 0.05647, 0.3326, 0.05064, 0.3699, 0.07058, 0.3669, 0.1331, 0.3419, 0.1125, 0.3454, 0.1073, 0.3714, 0.1286, 0.3714, 0.1286, 0.3454, 0.1073, 0.3489, 0.102, 0.3758, 0.1242, 0.3758, 0.1242, 0.3489, 0.102, 0.3524, 0.09679, 0.3803, 0.1197, 0.3803, 0.1197, 0.3524, 0.09679, 0.3559, 0.09155, 0.3848, 0.1152, 0.3848, 0.1152, 0.3559, 0.09155, 0.3594, 0.08631, 0.3892, 0.1108, 0.3892, 0.1108, 0.3594, 0.08631, 0.3629, 0.08107, 0.3937, 0.1063, 0.3937, 0.1063, 0.3629, 0.08107, 0.3664, 0.07582, 0.3981, 0.1019, 0.3981, 0.1019, 0.3664, 0.07582, 0.3699, 0.07058, 0.4026, 0.09742, 0.3875, 0.1581, 0.3669, 0.1331, 0.3714, 0.1286, 0.3927, 0.1546, 0.3927, 0.1546, 0.3714, 0.1286, 0.3758, 0.1242, 0.398, 0.1511, 0.398, 0.1511, 0.3758, 0.1242, 0.3803, 0.1197, 0.4032, 0.1476, 0.4032, 0.1476, 0.3803, 0.1197, 0.3848, 0.1152, 0.4084, 0.1441, 0.4084, 0.1441, 0.3848, 0.1152, 0.3892, 0.1108, 0.4137, 0.1406, 0.4137, 0.1406, 0.3892, 0.1108, 0.3937, 0.1063, 0.4189, 0.1371, 0.4189, 0.1371, 0.3937, 0.1063, 0.3981, 0.1019, 0.4242, 0.1336, 0.4242, 0.1336, 0.3981, 0.1019, 0.4026, 0.09742, 0.4294, 0.1301, 0.4028, 0.1867, 0.3875, 0.1581, 0.3927, 0.1546, 0.4086, 0.1843, 0.4086, 0.1843, 0.3927, 0.1546, 0.398, 0.1511, 0.4144, 0.1819, 0.4144, 0.1819, 0.398, 0.1511, 0.4032, 0.1476, 0.4202, 0.1795, 0.4202, 0.1795, 0.4032, 0.1476, 0.4084, 0.1441, 0.4261, 0.1771, 0.4261, 0.1771, 0.4084, 0.1441, 0.4137, 0.1406, 0.4319, 0.1747, 0.4319, 0.1747, 0.4137, 0.1406, 0.4189, 0.1371, 0.4377, 0.1722, 0.4377, 0.1722, 0.4189, 0.1371, 0.4242, 0.1336, 0.4435, 0.1698, 0.4435, 0.1698, 0.4242, 0.1336, 0.4294, 0.1301, 0.4494, 0.1674, 0.4122, 0.2177, 0.4028, 0.1867, 0.4086, 0.1843, 0.4184, 0.2165, 0.4184, 0.2165, 0.4086, 0.1843, 0.4144, 0.1819, 0.4245, 0.2153, 0.4245, 0.2153, 0.4144, 0.1819, 0.4202, 0.1795, 0.4307, 0.2141, 0.4307, 0.2141, 0.4202, 0.1795, 0.4261, 0.1771, 0.4369, 0.2128, 0.4369, 0.2128, 0.4261, 0.1771, 0.4319, 0.1747, 0.4431, 0.2116, 0.4431, 0.2116, 0.4319, 0.1747, 0.4377, 0.1722, 0.4493, 0.2104, 0.4493, 0.2104, 0.4377, 0.1722, 0.4435, 0.1698, 0.4555, 0.2091, 0.4555, 0.2091, 0.4435, 0.1698, 0.4494, 0.1674, 0.4616, 0.2079, 0.4153, 0.25, 0.4122, 0.2177, 0.4184, 0.2165, 0.4217, 0.25, 0.4217, 0.25, 0.4184, 0.2165, 0.4245, 0.2153, 0.428, 0.25, 0.428, 0.25, 0.4245, 0.2153, 0.4307, 0.2141, 0.4343, 0.25, 0.4343, 0.25, 0.4307, 0.2141, 0.4369, 0.2128, 0.4406, 0.25, 0.4406, 0.25, 0.4369, 0.2128, 0.4431, 0.2116, 0.4469, 0.25, 0.4469, 0.25, 0.4431, 0.2116, 0.4493, 0.2104, 0.4532, 0.25, 0.4532, 0.25, 0.4493, 0.2104, 0.4555, 0.2091, 0.4595, 0.25, 0.4595, 0.25, 0.4555, 0.2091, 0.4616, 0.2079, 0.4658, 0.25, 0.4122, 0.2823, 0.4153, 0.25, 0.4217, 0.25, 0.4184, 0.2835, 0.4184, 0.2835, 0.4217, 0.25, 0.428, 0.25, 0.4245, 0.2847, 0.4245, 0.2847, 0.428, 0.25, 0.4343, 0.25, 0.4307, 0.2859, 0.4307, 0.2859, 0.4343, 0.25, 0.4406, 0.25, 0.4369, 0.2872, 0.4369, 0.2872, 0.4406, 0.25, 0.4469, 0.25, 0.4431, 0.2884, 0.4431, 0.2884, 0.4469, 0.25, 0.4532, 0.25, 0.4493, 0.2896, 0.4493, 0.2896, 0.4532, 0.25, 0.4595, 0.25, 0.4555, 0.2909, 0.4555, 0.2909, 0.4595, 0.25, 0.4658, 0.25, 0.4616, 0.2921, 0.4028, 0.3133, 0.4122, 0.2823, 0.4184, 0.2835, 0.4086, 0.3157, 0.4086, 0.3157, 0.4184, 0.2835, 0.4245, 0.2847, 0.4144, 0.3181, 0.4144, 0.3181, 0.4245, 0.2847, 0.4307, 0.2859, 0.4202, 0.3205, 0.4202, 0.3205, 0.4307, 0.2859, 0.4369, 0.2872, 0.4261, 0.3229, 0.4261, 0.3229, 0.4369, 0.2872, 0.4431, 0.2884, 0.4319, 0.3253, 0.4319, 0.3253, 0.4431, 0.2884, 0.4493, 0.2896, 0.4377, 0.3278, 0.4377, 0.3278, 0.4493, 0.2896, 0.4555, 0.2909, 0.4435, 0.3302, 0.4435, 0.3302, 0.4555, 0.2909, 0.4616, 0.2921, 0.4494, 0.3326, 0.3875, 0.3419, 0.4028, 0.3133, 0.4086, 0.3157, 0.3927, 0.3454, 0.3927, 0.3454, 0.4086, 0.3157, 0.4144, 0.3181, 0.398, 0.3489, 0.398, 0.3489, 0.4144, 0.3181, 0.4202, 0.3205, 0.4032, 0.3524, 0.4032, 0.3524, 0.4202, 0.3205, 0.4261, 0.3229, 0.4084, 0.3559, 0.4084, 0.3559, 0.4261, 0.3229, 0.4319, 0.3253, 0.4137, 0.3594, 0.4137, 0.3594, 0.4319, 0.3253, 0.4377, 0.3278, 0.4189, 0.3629, 0.4189, 0.3629, 0.4377, 0.3278, 0.4435, 0.3302, 0.4242, 0.3664, 0.4242, 0.3664, 0.4435, 0.3302, 0.4494, 0.3326, 0.4294, 0.3699, 0.3669, 0.3669, 0.3875, 0.3419, 0.3927, 0.3454, 0.3714, 0.3714, 0.3714, 0.3714, 0.3927, 0.3454, 0.398, 0.3489, 0.3758, 0.3758, 0.3758, 0.3758, 0.398, 0.3489, 0.4032, 0.3524, 0.3803, 0.3803, 0.3803, 0.3803, 0.4032, 0.3524, 0.4084, 0.3559, 0.3848, 0.3848, 0.3848, 0.3848, 0.4084, 0.3559, 0.4137, 0.3594, 0.3892, 0.3892, 0.3892, 0.3892, 0.4137, 0.3594, 0.4189, 0.3629, 0.3937, 0.3937, 0.3937, 0.3937, 0.4189, 0.3629, 0.4242, 0.3664, 0.3981, 0.3981, 0.3981, 0.3981, 0.4242, 0.3664, 0.4294, 0.3699, 0.4026, 0.4026, 0.3419, 0.3875, 0.3669, 0.3669, 0.3714, 0.3714, 0.3454, 0.3927, 0.3454, 0.3927, 0.3714, 0.3714, 0.3758, 0.3758, 0.3489, 0.398, 0.3489, 0.398, 0.3758, 0.3758, 0.3803, 0.3803, 0.3524, 0.4032, 0.3524, 0.4032, 0.3803, 0.3803, 0.3848, 0.3848, 0.3559, 0.4084, 0.3559, 0.4084, 0.3848, 0.3848, 0.3892, 0.3892, 0.3594, 0.4137, 0.3594, 0.4137, 0.3892, 0.3892, 0.3937, 0.3937, 0.3629, 0.4189, 0.3629, 0.4189, 0.3937, 0.3937, 0.3981, 0.3981, 0.3664, 0.4242, 0.3664, 0.4242, 0.3981, 0.3981, 0.4026, 0.4026, 0.3699, 0.4294, 0.3133, 0.4028, 0.3419, 0.3875, 0.3454, 0.3927, 0.3157, 0.4086, 0.3157, 0.4086, 0.3454, 0.3927, 0.3489, 0.398, 0.3181, 0.4144, 0.3181, 0.4144, 0.3489, 0.398, 0.3524, 0.4032, 0.3205, 0.4202, 0.3205, 0.4202, 0.3524, 0.4032, 0.3559, 0.4084, 0.3229, 0.4261, 0.3229, 0.4261, 0.3559, 0.4084, 0.3594, 0.4137, 0.3253, 0.4319, 0.3253, 0.4319, 0.3594, 0.4137, 0.3629, 0.4189, 0.3278, 0.4377, 0.3278, 0.4377, 0.3629, 0.4189, 0.3664, 0.4242, 0.3302, 0.4435, 0.3302, 0.4435, 0.3664, 0.4242, 0.3699, 0.4294, 0.3326, 0.4494, 0.2823, 0.4122, 0.3133, 0.4028, 0.3157, 0.4086, 0.2835, 0.4184, 0.2835, 0.4184, 0.3157, 0.4086, 0.3181, 0.4144, 0.2847, 0.4245, 0.2847, 0.4245, 0.3181, 0.4144, 0.3205, 0.4202, 0.2859, 0.4307, 0.2859, 0.4307, 0.3205, 0.4202, 0.3229, 0.4261, 0.2872, 0.4369, 0.2872, 0.4369, 0.3229, 0.4261, 0.3253, 0.4319, 0.2884, 0.4431, 0.2884, 0.4431, 0.3253, 0.4319, 0.3278, 0.4377, 0.2896, 0.4493, 0.2896, 0.4493, 0.3278, 0.4377, 0.3302, 0.4435, 0.2909, 0.4555, 0.2909, 0.4555, 0.3302, 0.4435, 0.3326, 0.4494, 0.2921, 0.4616, 0.25, 0.4153, 0.2823, 0.4122, 0.2835, 0.4184, 0.25, 0.4217, 0.25, 0.4217, 0.2835, 0.4184, 0.2847, 0.4245, 0.25, 0.428, 0.25, 0.428, 0.2847, 0.4245, 0.2859, 0.4307, 0.25, 0.4343, 0.25, 0.4343, 0.2859, 0.4307, 0.2872, 0.4369, 0.25, 0.4406, 0.25, 0.4406, 0.2872, 0.4369, 0.2884, 0.4431, 0.25, 0.4469, 0.25, 0.4469, 0.2884, 0.4431, 0.2896, 0.4493, 0.25, 0.4532, 0.25, 0.4532, 0.2896, 0.4493, 0.2909, 0.4555, 0.25, 0.4595, 0.25, 0.4595, 0.2909, 0.4555, 0.2921, 0.4616, 0.25, 0.4658])
me_x_2.update()

# ---- objects
ob_x = bpy.data.objects.new('立方体', me_x)
ob_x_1 = bpy.data.objects.new('トーラス', me_x_1)
ob_x_2 = bpy.data.objects.new('円柱', me_x_2)

# ---- transforms, parenting, visibility, modifiers, constraints
ob_x.location = (0.0, 0.0, 0.3971)
ob_x.scale = (1.109, 0.7314, 0.2268)
ob_x_1.location = (1.12, 0.0, 0.2356)
ob_x_1.rotation_euler = (0.0, 1.571, 0.0)
ob_x_1.scale = (0.1106, 0.1106, 0.1106)
ob_x_2.location = (0.0, 0.0, 0.5154)
ob_x_2.scale = (0.3315, 0.3315, 0.1577)

# ---- collection membership
col_collection.objects.link(ob_x)
col_collection.objects.link(ob_x_1)
col_collection.objects.link(ob_x_2)

# ---- scene / render settings (as saved in the file)
scene.frame_start = 1; scene.frame_end = 250; scene.frame_set(1)
scene.render.engine = 'BLENDER_EEVEE_NEXT'
bpy.context.view_layer.update()

# ---- added for rendering (the .blend has no active camera and no usable light): camera, sun
cam_auto = bpy.data.cameras.new('AutoCamera')
cam_auto.lens = 50.0
cam_auto.sensor_width = 36.0
cam_auto.clip_end = 1000.0
ob_auto_camera = bpy.data.objects.new('AutoCamera', cam_auto)
scene.collection.objects.link(ob_auto_camera)
ob_auto_camera.location = (2.67803, -3.14628, 2.44163)
ob_auto_camera.rotation_euler = (1.09748, -7.21219e-08, 0.694738)
scene.camera = ob_auto_camera
light_auto_sun = bpy.data.lights.new('AutoSun', 'SUN')
light_auto_sun.energy = 3.0
light_auto_sun.angle = 0.0523599
ob_auto_sun = bpy.data.objects.new('AutoSun', light_auto_sun)
scene.collection.objects.link(ob_auto_sun)
ob_auto_sun.rotation_euler = (0.872665, 0.174533, 0.523599)
bpy.context.view_layer.update()
